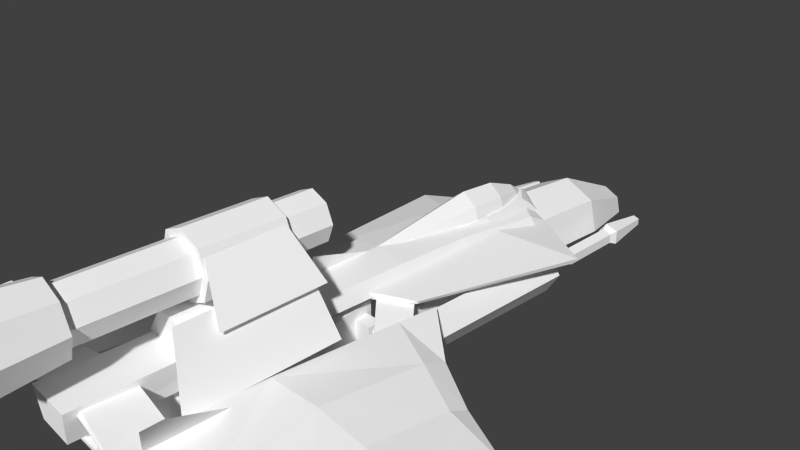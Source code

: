 # Source: red_first.blend  (saved by Blender 2.63.0; exported with 4.5.12 LTS)
import bpy
from mathutils import Matrix  # noqa: F401  (used for matrix-valued properties, if any)

bpy.ops.wm.read_factory_settings(use_empty=True)
scene = bpy.context.scene
scene.name = 'Scene'

# ---- collections
col_collection_1 = bpy.data.collections.new('Collection 1'); scene.collection.children.link(col_collection_1)

# ---- materials (node trees are filled in below, after node groups)
mat_space_one_space_one1_002 = bpy.data.materials.new('space_one:space_one1.002')
mat_space_one_space_one1_002.alpha_threshold = 0.0
mat_space_one_space_one1_002.use_transparent_shadow = False
mat_space_one_space_one1_002.diffuse_color = (1.0, 1.0, 1.0, 1.0)
mat_space_one_space_one1_002.roughness = 0.5
mat_space_one_space_one1_002.line_color = (0.0, 0.0, 0.0, 1.0)

# ---- material node trees

# ---- world
world_world = bpy.data.worlds.new('World'); scene.world = world_world
world_world.color = (0.05088, 0.05088, 0.05088)
world_world.use_sun_shadow = False
world_world.sun_shadow_jitter_overblur = 0.0
world_world.cycles.sampling_method = 'MANUAL'
world_world.cycles.sample_map_resolution = 256

# ---- cameras
cam_camera = bpy.data.cameras.new('Camera')
cam_camera.clip_end = 100.0
cam_camera.lens = 35.0
cam_camera.sensor_width = 32.0
cam_camera.sensor_height = 18.0
cam_camera.ortho_scale = 7.314
cam_camera.dof.focus_distance = 0.0
cam_camera.dof.aperture_fstop = 128.0

# ---- meshes
me_space_one_space_one_002 = bpy.data.meshes.new('space_one:space_one.002')
me_space_one_space_one_002.from_pydata([(0.001482, -3.764, -1.385), (0.001482, -2.056, -1.365), (0.617, -3.763, -1.384), (0.6171, -2.038, -1.365), (1.395, -3.914, -1.071), (0.593, -3.767, -1.313), (1.572, -3.895, -1.095), (0.001482, -3.767, -1.313), (1.421, -3.914, -0.3795), (1.603, -3.88, -0.3386), (1.529, -1.254, -0.5191), (1.519, -1.647, -1.091), (0.6164, -2.079, -1.326), (0.001482, -2.098, -1.327), (1.503, -1.69, -1.057), (1.502, -1.308, -0.5282), (0.593, -3.677, -1.313), (0.001482, -3.677, -1.313), (1.395, -3.824, -1.071), (1.421, -3.824, -0.3795), (-1.6, -3.88, -0.3386), (-1.526, -1.254, -0.5191), (-1.516, -1.647, -1.091), (-1.57, -3.895, -1.095), (-0.6135, -2.079, -1.326), (-0.6141, -2.038, -1.365), (-0.6141, -3.763, -1.384), (-1.392, -3.914, -1.071), (-0.59, -3.767, -1.313), (-1.418, -3.914, -0.3795), (-1.499, -1.308, -0.5282), (-1.5, -1.69, -1.057), (-0.59, -3.677, -1.313), (-1.392, -3.824, -1.071), (-1.418, -3.824, -0.3795), (-0.196, 2.234, 0.162), (0.004566, 1.68, 0.3503), (0.004566, 2.234, 0.3126), (-0.2178, 1.68, 0.1833), (0.2052, 2.234, 0.162), (0.2269, 1.68, 0.1833), (0.2936, 1.68, -0.02847), (0.2653, 2.234, -0.02904), (-0.2561, 2.234, -0.02904), (-0.2844, 1.68, -0.02847), (-0.09764, 2.689, 0.06829), (0.004566, 2.689, 0.1451), (0.1068, 2.689, 0.06829), (0.1374, 2.689, -0.02904), (-0.1283, 2.689, -0.02904), (-0.03065, 2.909, -0.03892), (0.004566, 2.909, -0.01247), (0.03978, 2.909, -0.03892), (0.05034, 2.909, -0.07246), (-0.0412, 2.909, -0.07246), (0.07413, -0.03261, 0.02169), (0.004566, -0.03261, 0.07394), (-0.065, -0.03261, 0.02169), (-0.08585, -0.03261, -0.04456), (0.09498, -0.03261, -0.04456), (0.3981, -0.4155, -0.335), (-0.5849, -3.051, -0.5676), (0.5849, -3.051, -0.5676), (-0.3981, -0.4155, -0.335), (0.3981, -0.4155, -1.131), (0.5849, -3.051, -1.067), (-0.5849, -3.051, -1.067), (-0.3981, -0.4155, -1.131), (-0.32, -1.538, 1.179), (-0.32, -2.649, 1.179), (2e-06, -1.538, 1.311), (2e-06, -2.649, 1.311), (0.32, -1.538, 1.179), (0.32, -2.649, 1.179), (0.4525, -2.649, 0.8589), (0.4525, -1.538, 0.8589), (0.32, -2.649, 0.5389), (0.32, -1.538, 0.5389), (2e-06, -2.649, 0.4063), (2e-06, -1.538, 0.4063), (-0.32, -2.649, 0.5389), (-0.32, -1.538, 0.5389), (-0.4525, -1.538, 0.8589), (-0.4525, -2.649, 0.8589), (2e-06, -2.649, 0.8589), (2e-06, -1.538, 0.8589), (-0.32, -4.102, 1.179), (2e-06, -4.85, 1.385), (2e-06, -4.102, 1.311), (-0.3721, -4.85, 1.231), (0.32, -4.102, 1.179), (0.3721, -4.85, 1.231), (0.5262, -4.85, 0.8589), (0.4525, -4.102, 0.8589), (0.3721, -4.85, 0.4868), (0.32, -4.102, 0.5389), (2e-06, -4.85, 0.3326), (2e-06, -4.102, 0.4063), (-0.3721, -4.85, 0.4868), (-0.32, -4.102, 0.5389), (-0.5262, -4.85, 0.8589), (-0.4525, -4.102, 0.8589), (2e-06, -4.85, 1.337), (-0.3378, -4.85, 1.197), (2e-06, -4.74, 0.8589), (0.3378, -4.85, 1.197), (0.4777, -4.85, 0.8589), (0.3378, -4.85, 0.5211), (2e-06, -4.85, 0.3811), (-0.3378, -4.85, 0.5211), (-0.4777, -4.85, 0.8589), (2e-06, -4.102, 0.8589), (-0.004057, 2.956, 0.000518), (-0.2856, 2.755, -0.1371), (-0.2303, 2.595, 0.00229), (-0.009361, 3.142, -0.1411), (0.24, 2.681, 0.00187), (0.2907, 2.85, -0.1381), (0.3702, 1.906, -0.1236), (0.403, 1.924, -0.2179), (0.3265, 2.951, -0.2538), (-0.01294, 3.241, -0.2567), (-0.3259, 2.856, -0.2534), (-0.3781, 1.924, -0.2179), (-0.3447, 1.906, -0.1235), (-0.2947, 1.814, 0.006425), (-0.1559, 2.419, 0.006341), (-0.2121, 1.913, 0.00879), (-0.001379, 2.762, 0.004682), (0.168, 2.464, 0.006122), (0.3188, 1.814, 0.006429), (0.2337, 1.911, 0.008801), (-0.2951, 1.267, -0.09563), (-0.2697, 1.267, 0.01191), (0.283, 1.267, 0.01191), (0.3084, 1.267, -0.09563), (0.1494, -2.95, 0.3901), (0.5188, -1.335, 0.003374), (0.2531, -1.335, 0.4019), (0.4341, -2.95, 0.002198), (-0.4247, -2.95, 0.002198), (-0.5093, -1.335, 0.003374), (-0.2436, -1.335, 0.4019), (-0.1399, -2.95, 0.3901), (-0.9352, -0.1593, -0.2578), (-0.3848, -0.6109, -0.1007), (-0.9597, -0.1593, -0.209), (-0.3848, -0.6109, -0.2174), (-0.4719, 1.847, -0.2038), (-1.435, 2.338, -0.4591), (-1.457, 2.375, -0.3981), (-0.4719, 1.852, -0.1376), (-0.4351, 2.923, -0.3383), (-0.4196, 2.885, -0.3993), (0.4156, -0.6109, -0.1007), (0.9659, -0.1593, -0.2578), (0.9904, -0.1593, -0.209), (0.4156, -0.6109, -0.2174), (0.5026, 1.847, -0.2038), (1.465, 2.338, -0.4591), (1.488, 2.375, -0.3981), (0.5026, 1.852, -0.1376), (0.4659, 2.923, -0.3383), (0.4504, 2.885, -0.3993), (0.003454, 4.088, -0.1769), (-0.4904, 2.893, -0.3336), (0.003454, 2.885, -0.07814), (-0.4817, 4.088, -0.4097), (0.003454, 2.89, -1.231), (-0.6016, 4.087, -0.9014), (0.003454, 4.085, -1.276), (-0.6118, 2.891, -0.8457), (-0.476, 2.596, -0.1768), (-0.4529, 1.249, -0.02942), (0.003454, 2.596, -0.03589), (0.003454, 1.251, 0.05098), (-0.5613, 0.07419, -0.1949), (-0.4517, 0.07419, 0.01172), (-0.5749, 1.251, -0.2216), (-0.4236, -1.298, 0.01171), (-0.5193, -1.298, -0.1949), (0.4973, 2.893, -0.3336), (0.4886, 4.088, -0.4097), (0.4829, 2.596, -0.1768), (-0.2445, 5.211, -0.7937), (0.003454, 5.211, -0.6749), (-0.3058, 5.21, -1.045), (0.003454, 5.21, -1.237), (0.2514, 5.211, -0.7937), (0.3127, 5.21, -1.045), (0.6085, 4.087, -0.9014), (-0.6092, 2.596, -0.3475), (0.003454, 0.07431, 0.08879), (0.4305, -1.298, 0.01171), (0.4586, 0.07419, 0.01172), (0.003454, -1.298, 0.09085), (0.003454, 4.971, -0.9118), (0.6187, 2.891, -0.8457), (0.6161, 2.596, -0.3475), (-0.01032, 2.596, -0.4628), (0.5818, 1.251, -0.2216), (0.4598, 1.249, -0.02942), (0.001347, 1.252, -0.3356), (0.003454, 0.07419, -0.2845), (0.003454, -1.298, -0.1949), (0.5262, -1.298, -0.1949), (0.5683, 0.07419, -0.1949), (0.004131, 0.1763, 0.002286), (0.004128, -1.13, -0.1268), (0.004128, -0.9688, 0.3336), (-1.09, -0.9353, -0.3263), (-0.5006, -0.303, -0.193), (-0.5058, -0.303, -0.1699), (-1.085, -0.9353, -0.3494), (-1.219, -0.3954, -0.3784), (-0.4985, 0.336, -0.1925), (-1.21, -0.3954, -0.3366), (-0.5038, 0.336, -0.1694), (1.1, -0.997, -0.3465), (0.4599, -0.3646, -0.193), (0.4651, -0.3646, -0.1699), (1.094, -0.997, -0.3695), (1.137, -0.3954, -0.3766), (0.4578, 0.336, -0.1925), (1.128, -0.3954, -0.3348), (0.463, 0.336, -0.1694), (-0.9742, -0.5836, -0.4147), (-1.823, -0.5494, -0.4987), (-1.135, -0.003415, -0.2943), (-1.718, -0.8362, -0.6469), (-0.9124, -2.424, -0.4112), (-1.636, -2.304, -0.7536), (-1.079, -2.411, -0.1344), (-1.105, -0.6055, -0.2519), (-1.793, -0.8651, -0.3632), (-1.744, -2.315, -0.2022), (-1.138, -0.004097, -0.2908), (-1.826, -0.5508, -0.4875), (-2.472, -3.013, -0.4374), (-2.301, -2.239, -0.754), (-1.916, -3.752, -0.3211), (-2.377, -1.099, -0.7288), (-2.471, -0.8777, -0.6199), (-2.474, -0.8791, -0.6095), (-2.435, -1.117, -0.5157), (-2.357, -2.232, -0.3835), (-2.472, -3.011, -0.43), (-1.917, -3.75, -0.3135), (-3.161, -2.156, -0.5386), (-3.285, -1.239, -0.6112), (-3.285, -1.239, -0.6074), (-3.161, -2.156, -0.5322), (-0.9166, -4.427, -0.2572), (-1.55, -4.746, -0.2415), (-1.1, -4.413, -0.06521), (-1.551, -4.745, -0.2373), (-0.973, -5.211, -0.2669), (-0.97, -5.211, -0.2699), (0.9742, -0.5836, -0.4147), (1.135, -0.003415, -0.2943), (1.823, -0.5494, -0.4987), (1.718, -0.8362, -0.6469), (1.636, -2.304, -0.7536), (0.9124, -2.424, -0.4112), (1.105, -0.6055, -0.2519), (1.079, -2.411, -0.1344), (1.793, -0.8651, -0.3632), (1.744, -2.315, -0.2022), (1.826, -0.5508, -0.4875), (1.138, -0.004097, -0.2908), (2.472, -3.013, -0.4374), (1.916, -3.752, -0.3211), (2.301, -2.239, -0.754), (2.377, -1.099, -0.7288), (2.471, -0.8777, -0.6199), (2.474, -0.8791, -0.6095), (2.435, -1.117, -0.5157), (2.357, -2.232, -0.3835), (1.917, -3.75, -0.3135), (2.472, -3.011, -0.43), (3.161, -2.156, -0.5386), (3.285, -1.239, -0.6112), (3.285, -1.239, -0.6074), (3.161, -2.156, -0.5322), (0.9166, -4.427, -0.2572), (1.55, -4.746, -0.2415), (1.1, -4.413, -0.06521), (1.551, -4.745, -0.2373), (0.973, -5.211, -0.2669), (0.97, -5.211, -0.2699), (-0.9829, -1.507, -0.4009), (-1.009, -1.541, -0.8163), (-1.009, -1.507, -0.4009), (-0.9829, -1.541, -0.8163), (-1.009, -2.338, -0.4226), (-1.009, -2.338, -0.8477), (0.9867, -1.502, -0.3925), (1.013, -1.536, -0.8163), (1.013, -1.502, -0.3925), (0.9867, -1.536, -0.8163), (1.013, -2.333, -0.4141), (1.013, -2.333, -0.7917), (1.52, -1.554, -0.8371), (-1.511, -1.508, -0.8313), (-1.539, -2.289, -0.8611), (1.539, -2.287, -0.8225), (-1.511, -1.506, -0.8098), (1.52, -1.55, -0.8188), (1.52, -1.552, -0.8156), (-1.539, -2.287, -0.8395), (1.539, -2.285, -0.8009), (-0.6643, -0.696, -0.4974), (-0.3362, -0.696, -1.024), (-0.3362, -0.696, -0.4974), (-0.6643, -0.696, -1.024), (-0.6643, -0.4898, -1.024), (-0.3362, -0.4898, -1.024), (-0.6643, -0.4898, -0.4974), (-0.3362, -0.4898, -0.4974), (-0.8526, -0.5246, -0.8912), (-0.5189, -0.5824, -0.9347), (-0.8621, -0.535, -0.9347), (-0.5189, -0.5683, -0.8912), (-0.9206, -0.4174, -0.9347), (-0.9066, -0.4161, -0.8912), (-0.9206, 0.2411, -0.9347), (-0.9066, 0.2398, -0.8912), (-0.5189, -0.5966, -0.9134), (-0.8716, -0.5454, -0.9134), (-0.9347, -0.4187, -0.9134), (-0.9347, 0.2424, -0.9134), (-0.8377, -0.5832, -0.5703), (-0.504, -0.6411, -0.6137), (-0.8472, -0.5937, -0.6137), (-0.504, -0.627, -0.5703), (-0.9057, -0.4761, -0.6137), (-0.8916, -0.4748, -0.5703), (-0.9057, 0.1825, -0.6137), (-0.8916, 0.1812, -0.5703), (-0.504, -0.6552, -0.5924), (-0.8567, -0.6041, -0.5924), (-0.9198, -0.4774, -0.5924), (-0.9198, 0.1838, -0.5924), (0.6713, -0.696, -0.4974), (0.3432, -0.696, -0.4974), (0.3432, -0.696, -1.024), (0.6713, -0.696, -1.024), (0.6713, -0.4898, -1.024), (0.3432, -0.4898, -1.024), (0.6713, -0.4898, -0.4974), (0.3432, -0.4898, -0.4974), (0.8596, -0.5246, -0.8912), (0.5259, -0.5824, -0.9347), (0.5259, -0.5683, -0.8912), (0.8691, -0.535, -0.9347), (0.9136, -0.4161, -0.8912), (0.9276, -0.4174, -0.9347), (0.9136, 0.2398, -0.8912), (0.9276, 0.2411, -0.9347), (0.5259, -0.5966, -0.9134), (0.8786, -0.5454, -0.9134), (0.9417, -0.4187, -0.9134), (0.9417, 0.2424, -0.9134), (0.8447, -0.5832, -0.5703), (0.511, -0.6411, -0.6137), (0.511, -0.627, -0.5703), (0.8542, -0.5937, -0.6137), (0.8986, -0.4748, -0.5703), (0.9127, -0.4761, -0.6137), (0.8986, 0.1812, -0.5703), (0.9127, 0.1825, -0.6137), (0.511, -0.6552, -0.5924), (0.8637, -0.6041, -0.5924), (0.9268, -0.4774, -0.5924), (0.9268, 0.1838, -0.5924), (-1.178, -3.94, -0.174), (-1.667, -4.141, 0.4919), (-1.667, -3.902, 0.4975), (-1.178, -2.934, -0.1742), (1.667, -4.141, 0.4919), (1.178, -3.94, -0.174), (1.667, -3.902, 0.4975), (1.178, -2.934, -0.1742), (1.068, -3.281, -0.5683), (0.6916, -3.78, -0.5707), (1.077, -3.78, -0.5704), (0.6995, -3.281, -0.5686), (1.294, -3.78, -0.7071), (1.303, -3.281, -1.046), (1.303, -3.281, -0.7068), (1.294, -3.78, -1.046), (1.077, -3.78, -1.189), (1.068, -3.281, -1.191), (0.479, -3.78, -1.046), (0.6995, -3.281, -1.191), (0.6916, -3.78, -1.189), (0.4703, -3.281, -1.046), (0.4707, -3.281, -0.7068), (0.4793, -3.78, -0.7071), (-0.6984, -3.281, -0.5683), (-1.075, -3.78, -0.5707), (-0.6897, -3.78, -0.5704), (-1.067, -3.281, -0.5686), (-0.4726, -3.78, -0.7071), (-0.4636, -3.281, -1.046), (-0.464, -3.281, -0.7068), (-0.4723, -3.78, -1.046), (-0.6898, -3.78, -1.189), (-0.6984, -3.281, -1.191), (-1.288, -3.78, -1.046), (-1.067, -3.281, -1.191), (-1.075, -3.78, -1.189), (-1.296, -3.281, -1.046), (-1.296, -3.281, -0.7068), (-1.287, -3.78, -0.7071), (-0.9063, 3.911, -0.6034), (-0.9392, 4.619, -0.6913), (-1.031, 4.618, -0.7208), (-1.102, 3.911, -0.6664), (-0.786, 3.911, -0.7702), (-0.8829, 4.62, -0.7694), (-0.9397, 4.619, -0.8472), (-0.9074, 3.911, -0.9361), (-1.031, 4.618, -0.8171), (-1.103, 3.911, -0.872), (-0.9648, 4.466, -0.7692), (-1.057, 3.816, -0.8392), (-0.9245, 3.816, -0.8829), (-0.842, 3.816, -0.77), (-0.9238, 3.816, -0.6566), (-1.057, 3.816, -0.6994), (-1.06, 2.146, -0.8412), (-0.9235, 2.146, -0.8861), (-0.8386, 2.146, -0.77), (-0.9228, 2.146, -0.6534), (-1.06, 2.146, -0.6974), (0.9462, 4.619, -0.6913), (0.9133, 3.911, -0.6034), (1.038, 4.618, -0.7208), (1.109, 3.911, -0.6664), (0.793, 3.911, -0.7702), (0.8899, 4.62, -0.7694), (0.9467, 4.619, -0.8472), (0.9144, 3.911, -0.9361), (1.038, 4.618, -0.8171), (1.11, 3.911, -0.872), (0.9718, 4.466, -0.7692), (1.064, 3.816, -0.8392), (0.9315, 3.816, -0.8829), (0.849, 3.816, -0.77), (0.9308, 3.816, -0.6566), (1.064, 3.816, -0.6994), (1.067, 2.146, -0.8412), (0.9305, 2.146, -0.8861), (0.8456, 2.146, -0.77), (0.9298, 2.146, -0.6534), (1.067, 2.146, -0.6974), (-0.8788, -1.445, 0.534), (-0.3608, -2.613, 1.082), (-0.3436, -1.561, 1.098), (-0.8907, -2.839, 0.5213), (-1.074, -1.445, -0.1111), (-0.6935, -3.236, 0.6857), (-0.6831, -1.561, 0.7072), (-1.081, -3.462, -0.127), (0.3677, -2.613, 1.082), (0.8857, -1.445, 0.534), (0.3505, -1.561, 1.098), (0.8976, -2.839, 0.5213), (0.7004, -3.236, 0.6857), (1.081, -1.445, -0.1111), (0.69, -1.561, 0.7072), (1.087, -3.462, -0.127), (-0.2533, -0.9104, 1.108), (-0.2533, -4.152, 1.108), (-0.004021, -0.9104, 1.211), (-0.004021, -4.152, 1.211), (0.2452, -4.152, 1.108), (0.2452, -0.9104, 1.108), (0.3485, -4.152, 0.8589), (0.3485, -0.9104, 0.8589), (0.2452, -4.152, 0.6096), (0.2452, -0.9104, 0.6096), (-0.004021, -0.9104, 0.5064), (-0.004021, -4.152, 0.5064), (-0.2533, -4.152, 0.6096), (-0.2533, -0.9104, 0.6096), (-0.3565, -4.152, 0.8589), (-0.3565, -0.9104, 0.8589), (-0.004021, -1.064, 0.8589), (-0.226, -0.9104, 1.081), (-0.004021, -0.9104, 1.173), (0.218, -0.9104, 1.081), (0.3099, -0.9104, 0.8589), (0.218, -0.9104, 0.6369), (-0.004021, -0.9104, 0.5449), (-0.226, -0.9104, 0.6369), (-0.318, -0.9104, 0.8589), (-0.3163, -1.214, -0.4174), (-0.2962, -4.3, -0.4162), (-0.3673, -1.214, 0.01082), (-0.3696, -4.312, -0.001733), (-1.171, -4.209, -0.219), (-0.2963, -4.16, -0.1036), (-0.2976, -4.118, -0.03932), (-1.165, -4.199, -0.2707), (-1.167, -3.536, -0.2408), (-0.296, -3.487, -0.0755), (-0.2963, -3.469, -0.1286), (-1.163, -3.518, -0.2908), (0.2573, -4.3, -0.4162), (0.2774, -1.214, -0.4174), (0.3284, -1.214, 0.01082), (0.3308, -4.312, -0.001733), (1.132, -4.209, -0.219), (0.2326, -4.16, -0.1036), (1.126, -4.199, -0.2707), (0.2358, -4.118, -0.03932), (1.128, -3.536, -0.2408), (0.2319, -3.487, -0.0755), (0.2325, -3.469, -0.1286), (1.124, -3.518, -0.2908), (-0.009136, 3.101, -0.3104), (0.3949, 1.128, -0.7145), (0.3949, 3.101, -0.7145), (-0.009136, 1.128, -0.3104), (-0.009136, 3.101, -1.119), (-0.009136, 1.128, -1.119), (-0.4132, 1.128, -0.7145), (-0.4132, 3.101, -0.7145), (-0.7085, 0.03073, -0.9074), (-0.7085, 2.354, -0.5562), (-0.7085, -0.2215, -0.5152), (-0.7085, 2.354, -0.9573), (-1.035, 0.1087, -1.029), (-1.035, 2.354, -1.081), (-1.236, -0.0954, -0.7113), (-1.236, 2.354, -0.7568), (-1.035, -0.2995, -0.394), (-1.035, 2.354, -0.4323), (-0.9444, 2.446, -0.7568), (0.704, 2.354, -0.5562), (0.704, 0.03073, -0.9074), (0.704, -0.2215, -0.5152), (0.704, 2.354, -0.9573), (1.03, 0.1087, -1.029), (1.03, 2.354, -1.081), (1.231, 2.354, -0.7568), (1.231, -0.0954, -0.7113), (1.03, 2.354, -0.4323), (1.03, -0.2995, -0.394), (0.9399, 2.446, -0.7568)], [], [(0, 1, 2), (2, 1, 3), (2, 4, 5), (2, 6, 4), (0, 5, 7), (5, 0, 2), (8, 6, 9), (6, 8, 4), (10, 9, 11), (11, 9, 6), (1, 12, 3), (12, 1, 13), (14, 15, 11), (10, 11, 15), (2, 3, 6), (6, 3, 11), (11, 12, 14), (12, 11, 3), (16, 7, 5), (7, 16, 17), (5, 18, 16), (18, 5, 4), (19, 18, 8), (8, 18, 4), (20, 21, 22), (20, 22, 23), (24, 1, 25), (1, 24, 13), (23, 26, 27), (28, 27, 26), (1, 0, 26), (1, 26, 25), (28, 0, 7), (0, 28, 26), (29, 23, 27), (23, 29, 20), (30, 22, 21), (22, 30, 31), (23, 25, 26), (23, 22, 25), (25, 22, 24), (24, 22, 31), (32, 7, 17), (7, 32, 28), (33, 28, 32), (28, 33, 27), (29, 33, 34), (33, 29, 27), (35, 36, 37), (36, 35, 38), (37, 36, 39), (39, 36, 40), (39, 40, 41), (39, 41, 42), (43, 44, 35), (38, 35, 44), (45, 37, 46), (37, 45, 35), (37, 47, 46), (47, 37, 39), (47, 39, 42), (47, 42, 48), (45, 43, 35), (43, 45, 49), (50, 46, 51), (46, 50, 45), (46, 52, 51), (52, 46, 47), (52, 47, 48), (52, 48, 53), (50, 49, 45), (49, 50, 54), (36, 55, 40), (55, 36, 56), (36, 57, 56), (57, 36, 38), (57, 38, 44), (57, 44, 58), (55, 41, 40), (41, 55, 59), (60, 61, 62), (61, 60, 63), (62, 64, 60), (64, 62, 65), (66, 64, 65), (64, 66, 67), (61, 63, 67), (61, 67, 66), (62, 61, 66), (62, 66, 65), (63, 64, 67), (64, 63, 60), (68, 69, 70), (70, 69, 71), (70, 71, 72), (72, 71, 73), (74, 75, 73), (72, 73, 75), (76, 75, 74), (75, 76, 77), (78, 77, 76), (77, 78, 79), (80, 81, 78), (78, 81, 79), (82, 80, 83), (80, 82, 81), (69, 82, 83), (82, 69, 68), (71, 69, 84), (73, 71, 84), (74, 73, 84), (76, 74, 84), (78, 76, 84), (80, 78, 84), (83, 80, 84), (69, 83, 84), (68, 70, 85), (70, 72, 85), (72, 75, 85), (75, 77, 85), (77, 79, 85), (79, 81, 85), (81, 82, 85), (82, 68, 85), (86, 87, 88), (87, 86, 89), (88, 87, 90), (90, 87, 91), (92, 90, 91), (90, 92, 93), (94, 95, 92), (93, 92, 95), (96, 95, 94), (95, 96, 97), (98, 99, 96), (96, 99, 97), (100, 99, 98), (99, 100, 101), (86, 100, 89), (100, 86, 101), (102, 103, 104), (105, 102, 104), (106, 105, 104), (107, 106, 104), (108, 107, 104), (109, 108, 104), (110, 109, 104), (103, 110, 104), (86, 88, 111), (88, 90, 111), (90, 93, 111), (93, 95, 111), (95, 97, 111), (97, 99, 111), (99, 101, 111), (101, 86, 111), (103, 87, 89), (87, 103, 102), (102, 105, 91), (91, 87, 102), (91, 106, 92), (106, 91, 105), (106, 94, 92), (94, 106, 107), (108, 94, 107), (94, 108, 96), (98, 108, 109), (108, 98, 96), (100, 98, 109), (100, 109, 110), (89, 100, 110), (89, 110, 103), (112, 113, 114), (113, 112, 115), (112, 116, 117), (117, 115, 112), (117, 118, 119), (119, 120, 117), (120, 121, 117), (115, 117, 121), (121, 122, 115), (113, 115, 122), (113, 123, 124), (123, 113, 122), (114, 125, 126), (126, 125, 127), (114, 128, 112), (128, 114, 126), (129, 116, 128), (116, 112, 128), (129, 130, 116), (130, 129, 131), (124, 132, 125), (133, 125, 132), (114, 124, 125), (124, 114, 113), (116, 130, 118), (118, 117, 116), (130, 134, 135), (130, 135, 118), (136, 137, 138), (137, 136, 139), (140, 137, 139), (137, 140, 141), (136, 138, 142), (142, 143, 136), (143, 142, 141), (143, 141, 140), (142, 138, 137), (142, 137, 141), (143, 140, 136), (136, 140, 139), (144, 145, 146), (145, 144, 147), (148, 147, 144), (144, 149, 148), (149, 146, 150), (146, 149, 144), (151, 146, 145), (146, 151, 150), (152, 149, 150), (149, 152, 153), (152, 150, 151), (153, 148, 149), (154, 155, 156), (155, 154, 157), (157, 158, 155), (159, 155, 158), (155, 159, 156), (160, 156, 159), (161, 156, 160), (156, 161, 154), (162, 160, 159), (159, 163, 162), (162, 161, 160), (163, 159, 158), (164, 165, 166), (165, 164, 167), (168, 169, 170), (169, 168, 171), (167, 171, 165), (171, 167, 169), (172, 173, 174), (174, 173, 175), (173, 176, 177), (176, 173, 178), (179, 177, 176), (179, 176, 180), (164, 181, 182), (181, 164, 166), (166, 183, 181), (183, 166, 174), (184, 164, 185), (164, 184, 167), (170, 186, 187), (186, 170, 169), (184, 169, 167), (169, 184, 186), (164, 188, 185), (188, 164, 182), (189, 190, 170), (170, 187, 189), (188, 182, 190), (188, 190, 189), (165, 191, 172), (191, 165, 171), (166, 172, 174), (172, 166, 165), (192, 193, 194), (193, 192, 195), (196, 184, 185), (196, 187, 186), (196, 186, 184), (196, 185, 188), (196, 189, 187), (196, 188, 189), (168, 190, 197), (190, 168, 170), (182, 197, 190), (197, 182, 181), (197, 181, 198), (181, 183, 198), (168, 199, 171), (199, 191, 171), (199, 197, 198), (199, 168, 197), (200, 183, 201), (183, 200, 198), (172, 178, 173), (178, 172, 191), (199, 202, 178), (178, 191, 199), (202, 199, 200), (200, 199, 198), (180, 203, 204), (203, 180, 176), (204, 203, 205), (205, 203, 206), (205, 206, 193), (194, 193, 206), (176, 202, 203), (202, 176, 178), (206, 201, 194), (201, 206, 200), (203, 202, 206), (206, 202, 200), (173, 192, 175), (192, 173, 177), (201, 183, 174), (174, 175, 201), (192, 179, 195), (179, 192, 177), (201, 192, 194), (192, 201, 175), (207, 208, 209), (210, 211, 212), (211, 210, 213), (211, 214, 215), (214, 211, 213), (212, 216, 210), (216, 212, 217), (215, 214, 216), (216, 217, 215), (218, 219, 220), (219, 218, 221), (222, 219, 221), (219, 222, 223), (224, 220, 225), (220, 224, 218), (223, 222, 224), (224, 225, 223), (226, 227, 228), (227, 226, 229), (229, 230, 231), (230, 229, 226), (232, 233, 234), (234, 235, 232), (233, 236, 237), (233, 237, 234), (231, 238, 239), (238, 231, 240), (231, 241, 229), (241, 231, 239), (229, 242, 227), (242, 229, 241), (243, 234, 237), (234, 243, 244), (244, 235, 234), (235, 244, 245), (235, 246, 247), (246, 235, 245), (239, 238, 248), (248, 241, 239), (241, 248, 249), (249, 242, 241), (243, 250, 244), (244, 251, 245), (251, 244, 250), (251, 246, 245), (252, 240, 230), (240, 252, 253), (230, 240, 231), (254, 247, 255), (247, 232, 235), (232, 247, 254), (254, 255, 256), (256, 252, 254), (257, 252, 256), (254, 230, 232), (230, 254, 252), (233, 232, 230), (233, 230, 226), (236, 233, 226), (236, 226, 228), (257, 253, 252), (248, 246, 251), (246, 248, 238), (250, 248, 251), (249, 248, 250), (243, 249, 250), (249, 243, 242), (237, 242, 243), (242, 237, 227), (236, 227, 237), (227, 236, 228), (240, 255, 247), (255, 240, 253), (238, 247, 246), (247, 238, 240), (253, 256, 255), (256, 253, 257), (258, 259, 260), (258, 260, 261), (261, 262, 263), (263, 258, 261), (264, 265, 266), (266, 265, 267), (268, 269, 264), (268, 264, 266), (262, 270, 271), (270, 262, 272), (262, 273, 272), (273, 262, 261), (260, 274, 261), (261, 274, 273), (275, 266, 276), (266, 275, 268), (276, 267, 277), (267, 276, 266), (267, 278, 279), (267, 279, 277), (272, 280, 270), (280, 272, 273), (280, 273, 281), (281, 273, 274), (275, 276, 282), (276, 283, 282), (283, 276, 277), (283, 277, 279), (284, 271, 285), (271, 284, 263), (271, 263, 262), (265, 278, 267), (278, 286, 287), (278, 265, 286), (286, 288, 287), (288, 286, 284), (288, 284, 289), (263, 286, 265), (286, 263, 284), (258, 263, 264), (265, 264, 263), (269, 258, 264), (258, 269, 259), (289, 284, 285), (280, 279, 270), (279, 280, 283), (282, 283, 280), (282, 280, 281), (275, 282, 281), (281, 274, 275), (268, 275, 274), (274, 260, 268), (269, 268, 260), (260, 259, 269), (271, 287, 285), (287, 271, 278), (278, 270, 279), (270, 278, 271), (288, 285, 287), (285, 288, 289), (290, 291, 292), (291, 290, 293), (294, 291, 295), (291, 294, 292), (296, 297, 298), (297, 296, 299), (300, 297, 301), (297, 300, 298), (302, 303, 304), (302, 304, 305), (306, 307, 308), (307, 303, 302), (307, 306, 303), (309, 308, 310), (308, 309, 306), (311, 312, 313), (312, 311, 314), (314, 315, 312), (312, 315, 316), (317, 318, 315), (318, 316, 315), (311, 318, 317), (318, 311, 313), (311, 315, 314), (315, 311, 317), (319, 320, 321), (320, 319, 322), (319, 323, 324), (323, 319, 321), (324, 325, 326), (325, 324, 323), (321, 327, 328), (327, 321, 320), (323, 321, 329), (328, 329, 321), (325, 323, 330), (329, 330, 323), (328, 327, 319), (322, 319, 327), (329, 319, 324), (319, 329, 328), (330, 324, 326), (324, 330, 329), (331, 332, 333), (332, 331, 334), (331, 335, 336), (335, 331, 333), (336, 337, 338), (337, 336, 335), (333, 339, 340), (339, 333, 332), (335, 333, 341), (340, 341, 333), (337, 335, 342), (341, 342, 335), (340, 339, 331), (334, 331, 339), (341, 340, 336), (336, 340, 331), (342, 336, 338), (336, 342, 341), (343, 344, 345), (343, 345, 346), (346, 345, 347), (345, 348, 347), (349, 347, 350), (350, 347, 348), (349, 350, 343), (350, 344, 343), (343, 347, 349), (347, 343, 346), (351, 352, 353), (352, 351, 354), (351, 355, 356), (356, 354, 351), (355, 357, 358), (355, 358, 356), (359, 354, 360), (354, 359, 352), (361, 360, 354), (361, 354, 356), (356, 362, 361), (362, 356, 358), (359, 351, 353), (351, 359, 360), (361, 351, 360), (351, 361, 355), (362, 355, 361), (355, 362, 357), (363, 364, 365), (364, 363, 366), (363, 367, 368), (368, 366, 363), (367, 369, 370), (367, 370, 368), (371, 366, 372), (366, 371, 364), (373, 372, 366), (373, 366, 368), (374, 373, 368), (374, 368, 370), (371, 363, 365), (363, 371, 372), (373, 363, 372), (363, 373, 367), (374, 367, 373), (367, 374, 369), (375, 376, 377), (377, 378, 375), (379, 380, 381), (381, 380, 382), (383, 384, 385), (384, 383, 386), (387, 388, 389), (388, 387, 390), (391, 392, 390), (390, 392, 388), (393, 394, 395), (394, 393, 396), (385, 390, 387), (385, 391, 390), (397, 396, 398), (398, 396, 393), (383, 385, 389), (389, 385, 387), (384, 393, 395), (393, 384, 398), (397, 398, 386), (386, 398, 384), (391, 395, 392), (395, 394, 392), (384, 391, 385), (391, 384, 395), (399, 400, 401), (400, 399, 402), (403, 404, 405), (404, 403, 406), (407, 408, 406), (406, 408, 404), (409, 410, 411), (410, 409, 412), (401, 406, 403), (401, 407, 406), (413, 412, 414), (414, 412, 409), (399, 401, 405), (405, 401, 403), (400, 409, 411), (409, 400, 414), (413, 414, 402), (402, 414, 400), (407, 411, 408), (411, 410, 408), (401, 400, 411), (401, 411, 407), (415, 416, 417), (417, 418, 415), (416, 415, 419), (416, 419, 420), (419, 421, 420), (421, 419, 422), (422, 423, 421), (423, 422, 424), (417, 424, 418), (424, 417, 423), (425, 417, 416), (425, 416, 420), (425, 420, 421), (425, 421, 423), (425, 423, 417), (426, 422, 427), (422, 426, 424), (419, 427, 422), (427, 419, 428), (429, 419, 415), (419, 429, 428), (430, 415, 418), (415, 430, 429), (430, 424, 426), (424, 430, 418), (431, 426, 432), (432, 426, 427), (432, 427, 433), (428, 433, 427), (433, 429, 434), (429, 433, 428), (430, 434, 429), (434, 430, 435), (430, 431, 435), (431, 430, 426), (436, 437, 438), (438, 437, 439), (436, 440, 437), (440, 436, 441), (440, 442, 443), (442, 440, 441), (443, 444, 445), (444, 443, 442), (438, 445, 444), (445, 438, 439), (446, 436, 438), (446, 441, 436), (446, 442, 441), (446, 444, 442), (446, 438, 444), (443, 447, 448), (447, 443, 445), (440, 448, 449), (448, 440, 443), (450, 437, 440), (450, 440, 449), (439, 437, 451), (437, 450, 451), (451, 445, 439), (445, 451, 447), (447, 452, 453), (453, 448, 447), (454, 449, 448), (454, 448, 453), (450, 454, 455), (454, 450, 449), (451, 455, 456), (455, 451, 450), (451, 456, 452), (451, 452, 447), (457, 458, 459), (458, 457, 460), (461, 462, 463), (462, 461, 464), (465, 466, 467), (466, 465, 468), (469, 470, 471), (470, 469, 472), (473, 474, 475), (475, 474, 476), (475, 477, 478), (477, 475, 476), (479, 480, 477), (478, 477, 480), (481, 482, 479), (480, 479, 482), (483, 481, 484), (481, 483, 482), (485, 486, 484), (484, 486, 483), (487, 486, 485), (486, 487, 488), (474, 488, 487), (488, 474, 473), (489, 490, 491), (489, 491, 492), (489, 492, 493), (489, 493, 494), (489, 494, 495), (489, 495, 496), (489, 496, 497), (490, 489, 497), (490, 475, 491), (475, 490, 473), (478, 491, 475), (491, 478, 492), (478, 480, 493), (478, 493, 492), (482, 493, 480), (493, 482, 494), (494, 483, 495), (483, 494, 482), (496, 495, 483), (483, 486, 496), (497, 486, 488), (486, 497, 496), (473, 497, 488), (497, 473, 490), (498, 499, 500), (501, 500, 499), (502, 503, 504), (503, 502, 505), (506, 504, 507), (504, 506, 502), (508, 506, 507), (506, 508, 509), (505, 509, 503), (503, 509, 508), (499, 498, 510), (510, 498, 511), (510, 512, 513), (512, 510, 511), (514, 515, 516), (515, 514, 517), (518, 519, 517), (518, 517, 514), (518, 520, 519), (520, 518, 521), (516, 515, 521), (515, 520, 521), (501, 510, 513), (510, 501, 499), (500, 501, 512), (512, 501, 513), (522, 523, 524), (523, 522, 525), (523, 526, 524), (526, 523, 527), (526, 528, 529), (528, 526, 527), (529, 528, 522), (522, 528, 525), (523, 525, 528), (527, 523, 528), (530, 531, 532), (531, 530, 533), (534, 533, 530), (533, 534, 535), (536, 537, 534), (534, 537, 535), (538, 539, 536), (536, 539, 537), (530, 532, 538), (534, 530, 538), (536, 534, 538), (539, 531, 540), (531, 533, 540), (533, 535, 540), (535, 537, 540), (537, 539, 540), (541, 542, 543), (542, 541, 544), (545, 544, 546), (544, 545, 542), (547, 548, 545), (547, 545, 546), (549, 550, 548), (549, 548, 547), (542, 550, 543), (545, 550, 542), (548, 550, 545), (549, 551, 541), (541, 551, 544), (544, 551, 546), (546, 551, 547), (547, 551, 549)])
_uv = me_space_one_space_one_002.uv_layers.new(name='UVMap')
_uv.uv.foreach_set('vector', [0.2044, 0.03582, 0.2044, 0.1824, 0.15, 0.03627, 0.15, 0.03627, 0.2044, 0.1824, 0.1501, 0.184, 0.15, 0.03627, 0.07709, 0.02198, 0.1514, 0.02968, 0.15, 0.03627, 0.06722, 0.02998, 0.07709, 0.02198, 0.2044, 0.03582, 0.1514, 0.02968, 0.2044, 0.02955, 0.1514, 0.02968, 0.2044, 0.03582, 0.15, 0.03627, 0.01359, 0.01125, 0.06722, 0.02998, 0.005447, 0.02791, 0.06722, 0.02998, 0.01359, 0.01125, 0.07709, 0.02198, 0.02107, 0.2544, 0.005447, 0.02791, 0.07057, 0.2184, 0.07057, 0.2184, 0.005447, 0.02791, 0.06722, 0.02998, 0.2044, 0.1824, 0.1516, 0.187, 0.1501, 0.184, 0.1516, 0.187, 0.2044, 0.1824, 0.2044, 0.186, 0.07373, 0.2212, 0.02587, 0.2552, 0.07057, 0.2184, 0.02107, 0.2544, 0.07057, 0.2184, 0.02587, 0.2552, 0.15, 0.03627, 0.1501, 0.184, 0.06722, 0.02998, 0.06722, 0.02998, 0.1501, 0.184, 0.07057, 0.2184, 0.07057, 0.2184, 0.1516, 0.187, 0.07373, 0.2212, 0.1516, 0.187, 0.07057, 0.2184, 0.1501, 0.184, 0.1527, 0.02186, 0.2044, 0.02955, 0.1514, 0.02968, 0.2044, 0.02955, 0.1527, 0.02186, 0.2044, 0.02168, 0.1514, 0.02968, 0.07888, 0.01421, 0.1527, 0.02186, 0.07888, 0.01421, 0.1514, 0.02968, 0.07709, 0.02198, 0.01619, 0.003623, 0.07888, 0.01421, 0.01359, 0.01125, 0.01359, 0.01125, 0.07888, 0.01421, 0.07709, 0.02198, 0.4033, 0.02791, 0.3877, 0.2544, 0.3382, 0.2184, 0.4033, 0.02791, 0.3382, 0.2184, 0.3416, 0.02998, 0.2572, 0.187, 0.2044, 0.1824, 0.2587, 0.184, 0.2044, 0.1824, 0.2572, 0.187, 0.2044, 0.186, 0.3416, 0.02998, 0.2588, 0.03627, 0.3317, 0.02198, 0.2574, 0.02968, 0.3317, 0.02198, 0.2588, 0.03627, 0.2044, 0.1824, 0.2044, 0.03582, 0.2588, 0.03627, 0.2044, 0.1824, 0.2588, 0.03627, 0.2587, 0.184, 0.2574, 0.02968, 0.2044, 0.03582, 0.2044, 0.02955, 0.2044, 0.03582, 0.2574, 0.02968, 0.2588, 0.03627, 0.3952, 0.01125, 0.3416, 0.02998, 0.3317, 0.02198, 0.3416, 0.02998, 0.3952, 0.01125, 0.4033, 0.02791, 0.3829, 0.2552, 0.3382, 0.2184, 0.3877, 0.2544, 0.3382, 0.2184, 0.3829, 0.2552, 0.3351, 0.2212, 0.3416, 0.02998, 0.2587, 0.184, 0.2588, 0.03627, 0.3416, 0.02998, 0.3382, 0.2184, 0.2587, 0.184, 0.2587, 0.184, 0.3382, 0.2184, 0.2572, 0.187, 0.2572, 0.187, 0.3382, 0.2184, 0.3351, 0.2212, 0.2561, 0.02186, 0.2044, 0.02955, 0.2044, 0.02168, 0.2044, 0.02955, 0.2561, 0.02186, 0.2574, 0.02968, 0.3299, 0.01421, 0.2574, 0.02968, 0.2561, 0.02186, 0.2574, 0.02968, 0.3299, 0.01421, 0.3317, 0.02198, 0.3952, 0.01125, 0.3299, 0.01421, 0.3926, 0.003622, 0.3299, 0.01421, 0.3952, 0.01125, 0.3317, 0.02198, 0.5221, 0.78, 0.5397, 0.7417, 0.5399, 0.7782, 0.5397, 0.7417, 0.5221, 0.78, 0.5207, 0.7407, 0.5399, 0.7782, 0.5397, 0.7417, 0.5577, 0.7798, 0.5577, 0.7798, 0.5397, 0.7417, 0.5587, 0.7405, 0.5577, 0.7798, 0.5587, 0.7405, 0.5742, 0.7387, 0.5577, 0.7798, 0.5742, 0.7387, 0.573, 0.7821, 0.5068, 0.7824, 0.5051, 0.739, 0.5221, 0.78, 0.5207, 0.7407, 0.5221, 0.78, 0.5051, 0.739, 0.5293, 0.8166, 0.5399, 0.7782, 0.5401, 0.8138, 0.5399, 0.7782, 0.5293, 0.8166, 0.5221, 0.78, 0.5399, 0.7782, 0.5509, 0.8165, 0.5401, 0.8138, 0.5509, 0.8165, 0.5399, 0.7782, 0.5577, 0.7798, 0.5509, 0.8165, 0.5577, 0.7798, 0.573, 0.7821, 0.5509, 0.8165, 0.573, 0.7821, 0.5594, 0.8204, 0.5293, 0.8166, 0.5068, 0.7824, 0.5221, 0.78, 0.5068, 0.7824, 0.5293, 0.8166, 0.5208, 0.8206, 0.536, 0.8395, 0.5401, 0.8138, 0.5402, 0.8381, 0.5401, 0.8138, 0.536, 0.8395, 0.5293, 0.8166, 0.5401, 0.8138, 0.5444, 0.8394, 0.5402, 0.8381, 0.5444, 0.8394, 0.5401, 0.8138, 0.5509, 0.8165, 0.5444, 0.8394, 0.5509, 0.8165, 0.5594, 0.8204, 0.5444, 0.8394, 0.5594, 0.8204, 0.5473, 0.8414, 0.536, 0.8395, 0.5208, 0.8206, 0.5293, 0.8166, 0.5208, 0.8206, 0.536, 0.8395, 0.5331, 0.8414, 0.5397, 0.7417, 0.5452, 0.6207, 0.5587, 0.7405, 0.5452, 0.6207, 0.5397, 0.7417, 0.5391, 0.6213, 0.5397, 0.7417, 0.533, 0.6208, 0.5391, 0.6213, 0.533, 0.6208, 0.5397, 0.7417, 0.5207, 0.7407, 0.533, 0.6208, 0.5207, 0.7407, 0.5051, 0.739, 0.533, 0.6208, 0.5051, 0.739, 0.5282, 0.62, 0.5452, 0.6207, 0.5742, 0.7387, 0.5587, 0.7405, 0.5742, 0.7387, 0.5452, 0.6207, 0.55, 0.6199, 0.6435, 0.2477, 0.7137, 0.436, 0.6301, 0.436, 0.7137, 0.436, 0.6435, 0.2477, 0.7003, 0.2477, 0.5945, 0.004371, 0.6434, 0.1907, 0.5866, 0.1932, 0.6434, 0.1907, 0.5945, 0.004371, 0.6301, 0.002617, 0.7137, 0.002617, 0.6434, 0.1907, 0.6301, 0.002617, 0.6434, 0.1907, 0.7137, 0.002617, 0.7003, 0.1907, 0.7493, 0.004371, 0.7571, 0.1932, 0.7003, 0.1907, 0.7493, 0.004371, 0.7003, 0.1907, 0.7137, 0.002617, 0.6301, 0.436, 0.7137, 0.436, 0.7137, 0.4716, 0.6301, 0.436, 0.7137, 0.4716, 0.6301, 0.4716, 0.7003, 0.2477, 0.6434, 0.1907, 0.7003, 0.1907, 0.6434, 0.1907, 0.7003, 0.2477, 0.6435, 0.2477, 0.4511, 0.5588, 0.4511, 0.5045, 0.4686, 0.5588, 0.4686, 0.5588, 0.4511, 0.5045, 0.4686, 0.5045, 0.4686, 0.5588, 0.4686, 0.5045, 0.4862, 0.5588, 0.4862, 0.5588, 0.4686, 0.5045, 0.4862, 0.5045, 0.5038, 0.5045, 0.5038, 0.5588, 0.4862, 0.5045, 0.4862, 0.5588, 0.4862, 0.5045, 0.5038, 0.5588, 0.5214, 0.5045, 0.5038, 0.5588, 0.5038, 0.5045, 0.5038, 0.5588, 0.5214, 0.5045, 0.5214, 0.5588, 0.5389, 0.5045, 0.5214, 0.5588, 0.5214, 0.5045, 0.5214, 0.5588, 0.5389, 0.5045, 0.5389, 0.5588, 0.5565, 0.5045, 0.5565, 0.5588, 0.5389, 0.5045, 0.5389, 0.5045, 0.5565, 0.5588, 0.5389, 0.5588, 0.5741, 0.5588, 0.5565, 0.5045, 0.5741, 0.5045, 0.5565, 0.5045, 0.5741, 0.5588, 0.5565, 0.5588, 0.5917, 0.5045, 0.5741, 0.5588, 0.5741, 0.5045, 0.5741, 0.5588, 0.5917, 0.5045, 0.5917, 0.5588, 0.512, 0.4567, 0.5317, 0.4569, 0.5203, 0.4779, 0.4979, 0.4706, 0.512, 0.4567, 0.5203, 0.4779, 0.4978, 0.4903, 0.4979, 0.4706, 0.5203, 0.4779, 0.5117, 0.5044, 0.4978, 0.4903, 0.5203, 0.4779, 0.5314, 0.5045, 0.5117, 0.5044, 0.5203, 0.4779, 0.5455, 0.4906, 0.5314, 0.5045, 0.5203, 0.4779, 0.5456, 0.4709, 0.5455, 0.4906, 0.5203, 0.4779, 0.5317, 0.4569, 0.5456, 0.4709, 0.5203, 0.4779, 0.5457, 0.4905, 0.5317, 0.5044, 0.5211, 0.4777, 0.5317, 0.5044, 0.512, 0.5043, 0.5211, 0.4777, 0.512, 0.5043, 0.4981, 0.4903, 0.5211, 0.4777, 0.4981, 0.4903, 0.4982, 0.4705, 0.5211, 0.4777, 0.4982, 0.4705, 0.5122, 0.4567, 0.5211, 0.4777, 0.5122, 0.4567, 0.532, 0.4568, 0.5211, 0.4777, 0.532, 0.4568, 0.5458, 0.4708, 0.5211, 0.4777, 0.5458, 0.4708, 0.5457, 0.4905, 0.5211, 0.4777, 0.5188, 0.4574, 0.54, 0.4068, 0.54, 0.4574, 0.54, 0.4068, 0.5188, 0.4574, 0.5188, 0.4068, 0.54, 0.4574, 0.54, 0.4068, 0.5612, 0.4574, 0.5612, 0.4574, 0.54, 0.4068, 0.5612, 0.4068, 0.5825, 0.4068, 0.5612, 0.4574, 0.5612, 0.4068, 0.5612, 0.4574, 0.5825, 0.4068, 0.5825, 0.4574, 0.6037, 0.4068, 0.6037, 0.4574, 0.5825, 0.4068, 0.5825, 0.4574, 0.5825, 0.4068, 0.6037, 0.4574, 0.6249, 0.4068, 0.6037, 0.4574, 0.6037, 0.4068, 0.6037, 0.4574, 0.6249, 0.4068, 0.6249, 0.4574, 0.4763, 0.4068, 0.4763, 0.4574, 0.4551, 0.4068, 0.4551, 0.4068, 0.4763, 0.4574, 0.4551, 0.4574, 0.4975, 0.4068, 0.4763, 0.4574, 0.4763, 0.4068, 0.4763, 0.4574, 0.4975, 0.4068, 0.4975, 0.4574, 0.5188, 0.4574, 0.4975, 0.4068, 0.5188, 0.4068, 0.4975, 0.4068, 0.5188, 0.4574, 0.4975, 0.4574, 0.5892, 0.3391, 0.6073, 0.3468, 0.5892, 0.3641, 0.5711, 0.3468, 0.5892, 0.3391, 0.5892, 0.3641, 0.5636, 0.3652, 0.5711, 0.3468, 0.5892, 0.3641, 0.5711, 0.3836, 0.5636, 0.3652, 0.5892, 0.3641, 0.5892, 0.3912, 0.5711, 0.3836, 0.5892, 0.3641, 0.6073, 0.3836, 0.5892, 0.3912, 0.5892, 0.3641, 0.6148, 0.3652, 0.6073, 0.3836, 0.5892, 0.3641, 0.6073, 0.3468, 0.6148, 0.3652, 0.5892, 0.3641, 0.6425, 0.5455, 0.6244, 0.5531, 0.6244, 0.5261, 0.6244, 0.5531, 0.6063, 0.5455, 0.6244, 0.5261, 0.6063, 0.5455, 0.5988, 0.5271, 0.6244, 0.5261, 0.5988, 0.5271, 0.6063, 0.5087, 0.6244, 0.5261, 0.6063, 0.5087, 0.6244, 0.5011, 0.6244, 0.5261, 0.6244, 0.5011, 0.6425, 0.5087, 0.6244, 0.5261, 0.6425, 0.5087, 0.6501, 0.5271, 0.6244, 0.5261, 0.6501, 0.5271, 0.6425, 0.5455, 0.6244, 0.5261, 0.6073, 0.3468, 0.5892, 0.3391, 0.6073, 0.3468, 0.5892, 0.3391, 0.6073, 0.3468, 0.5892, 0.3391, 0.5892, 0.3391, 0.5711, 0.3468, 0.5711, 0.3468, 0.5711, 0.3468, 0.5892, 0.3391, 0.5892, 0.3391, 0.5711, 0.3468, 0.5636, 0.3652, 0.5636, 0.3652, 0.5636, 0.3652, 0.5711, 0.3468, 0.5711, 0.3468, 0.5636, 0.3652, 0.5711, 0.3836, 0.5636, 0.3652, 0.5711, 0.3836, 0.5636, 0.3652, 0.5711, 0.3836, 0.5892, 0.3912, 0.5711, 0.3836, 0.5711, 0.3836, 0.5711, 0.3836, 0.5892, 0.3912, 0.5892, 0.3912, 0.6073, 0.3836, 0.5892, 0.3912, 0.6073, 0.3836, 0.5892, 0.3912, 0.6073, 0.3836, 0.5892, 0.3912, 0.6148, 0.3652, 0.6073, 0.3836, 0.6073, 0.3836, 0.6148, 0.3652, 0.6073, 0.3836, 0.6148, 0.3652, 0.6073, 0.3468, 0.6148, 0.3652, 0.6148, 0.3652, 0.6073, 0.3468, 0.6148, 0.3652, 0.6073, 0.3468, 0.074, 0.4844, 0.1001, 0.4918, 0.09435, 0.5081, 0.1001, 0.4918, 0.074, 0.4844, 0.0744, 0.468, 0.074, 0.4844, 0.05534, 0.5013, 0.0503, 0.4856, 0.0503, 0.4856, 0.0744, 0.468, 0.074, 0.4844, 0.0503, 0.4856, 0.02168, 0.5494, 0.01534, 0.5453, 0.01534, 0.5453, 0.04544, 0.475, 0.0503, 0.4856, 0.04544, 0.475, 0.07475, 0.4567, 0.0503, 0.4856, 0.0744, 0.468, 0.0503, 0.4856, 0.07475, 0.4567, 0.07475, 0.4567, 0.1054, 0.4803, 0.0744, 0.468, 0.1001, 0.4918, 0.0744, 0.468, 0.1054, 0.4803, 0.1001, 0.4918, 0.1355, 0.5498, 0.1286, 0.5545, 0.1355, 0.5498, 0.1001, 0.4918, 0.1054, 0.4803, 0.09435, 0.5081, 0.1208, 0.5663, 0.09316, 0.5235, 0.09316, 0.5235, 0.1208, 0.5663, 0.1116, 0.561, 0.09435, 0.5081, 0.07425, 0.4987, 0.074, 0.4844, 0.07425, 0.4987, 0.09435, 0.5081, 0.09316, 0.5235, 0.05534, 0.5181, 0.05534, 0.5013, 0.07425, 0.4987, 0.05534, 0.5013, 0.074, 0.4844, 0.07425, 0.4987, 0.05534, 0.5181, 0.02874, 0.5598, 0.05534, 0.5013, 0.02874, 0.5598, 0.05534, 0.5181, 0.03708, 0.555, 0.1286, 0.5545, 0.1473, 0.6063, 0.1208, 0.5663, 0.1386, 0.61, 0.1208, 0.5663, 0.1473, 0.6063, 0.09435, 0.5081, 0.1286, 0.5545, 0.1208, 0.5663, 0.1286, 0.5545, 0.09435, 0.5081, 0.1001, 0.4918, 0.05534, 0.5013, 0.02874, 0.5598, 0.02168, 0.5494, 0.02168, 0.5494, 0.0503, 0.4856, 0.05534, 0.5013, 0.02874, 0.5598, 0.0146, 0.5981, 0.006926, 0.5951, 0.02874, 0.5598, 0.006926, 0.5951, 0.02168, 0.5494, 0.8692, 0.02778, 0.913, 0.167, 0.8743, 0.1582, 0.913, 0.167, 0.8692, 0.02778, 0.9083, 0.003163, 0.9163, 0.167, 0.9976, 0.003163, 0.9903, 0.167, 0.9976, 0.003163, 0.9163, 0.167, 0.909, 0.003163, 0.8692, 0.02778, 0.8743, 0.1582, 0.802, 0.1582, 0.802, 0.1582, 0.8071, 0.02778, 0.8692, 0.02778, 0.8071, 0.02778, 0.802, 0.1582, 0.7633, 0.167, 0.8071, 0.02778, 0.7633, 0.167, 0.768, 0.003163, 0.8625, 0.1982, 0.8197, 0.1982, 0.7968, 0.1638, 0.8625, 0.1982, 0.7968, 0.1638, 0.8854, 0.1638, 0.8071, 0.02778, 0.768, 0.003163, 0.8692, 0.02778, 0.8692, 0.02778, 0.768, 0.003163, 0.9083, 0.003163, 0.6319, 0.7357, 0.6427, 0.6738, 0.646, 0.735, 0.6427, 0.6738, 0.6319, 0.7357, 0.6331, 0.6755, 0.5537, 0.8896, 0.5949, 0.6876, 0.6319, 0.7357, 0.6319, 0.7357, 0.6265, 0.9502, 0.5537, 0.8896, 0.6265, 0.9502, 0.646, 0.735, 0.6495, 0.9517, 0.646, 0.735, 0.6265, 0.9502, 0.6319, 0.7357, 0.7215, 0.8911, 0.646, 0.735, 0.6854, 0.6876, 0.646, 0.735, 0.7215, 0.8911, 0.6495, 0.9517, 0.7424, 0.98, 0.6443, 0.974, 0.6495, 0.9517, 0.6443, 0.974, 0.7424, 0.98, 0.7412, 0.997, 0.7424, 0.98, 0.6495, 0.9517, 0.7215, 0.8911, 0.533, 0.9845, 0.5537, 0.8896, 0.6265, 0.9502, 0.6427, 0.6738, 0.6319, 0.7357, 0.646, 0.735, 0.6319, 0.7357, 0.6427, 0.6738, 0.6331, 0.6755, 0.5949, 0.6876, 0.5537, 0.8896, 0.6319, 0.7357, 0.6265, 0.9502, 0.6319, 0.7357, 0.5537, 0.8896, 0.6319, 0.7357, 0.6265, 0.9502, 0.646, 0.735, 0.6495, 0.9517, 0.646, 0.735, 0.6265, 0.9502, 0.7215, 0.8911, 0.646, 0.735, 0.6495, 0.9517, 0.646, 0.735, 0.7215, 0.8911, 0.6854, 0.6876, 0.7424, 0.98, 0.6495, 0.9517, 0.6443, 0.974, 0.6443, 0.974, 0.7412, 0.997, 0.7424, 0.98, 0.7424, 0.98, 0.7215, 0.8911, 0.6495, 0.9517, 0.533, 0.9845, 0.6265, 0.9502, 0.5537, 0.8896, 0.8517, 0.5502, 0.898, 0.6277, 0.8519, 0.6333, 0.898, 0.6277, 0.8517, 0.5502, 0.8828, 0.5454, 0.987, 0.5947, 0.9113, 0.5334, 0.9539, 0.5076, 0.9113, 0.5334, 0.987, 0.5947, 0.9349, 0.612, 0.8828, 0.5454, 0.9349, 0.612, 0.898, 0.6277, 0.9349, 0.612, 0.8828, 0.5454, 0.9113, 0.5334, 0.8955, 0.6563, 0.8912, 0.7748, 0.8518, 0.6576, 0.8518, 0.6576, 0.8912, 0.7748, 0.8513, 0.7746, 0.8912, 0.7748, 0.9095, 0.8756, 0.8896, 0.8756, 0.9095, 0.8756, 0.8912, 0.7748, 0.911, 0.7739, 0.887, 0.9933, 0.8896, 0.8756, 0.9095, 0.8756, 0.887, 0.9933, 0.9095, 0.8756, 0.9066, 0.9935, 0.8517, 0.5502, 0.8059, 0.6277, 0.8206, 0.5457, 0.8059, 0.6277, 0.8517, 0.5502, 0.8519, 0.6333, 0.8519, 0.6333, 0.8083, 0.6562, 0.8059, 0.6277, 0.8083, 0.6562, 0.8519, 0.6333, 0.8518, 0.6576, 0.8664, 0.4748, 0.8517, 0.5502, 0.8513, 0.4776, 0.8517, 0.5502, 0.8664, 0.4748, 0.8828, 0.5454, 0.9539, 0.5076, 0.8792, 0.467, 0.8933, 0.4466, 0.8792, 0.467, 0.9539, 0.5076, 0.9113, 0.5334, 0.8664, 0.4748, 0.9113, 0.5334, 0.8828, 0.5454, 0.9113, 0.5334, 0.8664, 0.4748, 0.8792, 0.467, 0.8517, 0.5502, 0.8362, 0.475, 0.8513, 0.4776, 0.8362, 0.475, 0.8517, 0.5502, 0.8206, 0.5457, 0.8233, 0.4675, 0.7922, 0.5341, 0.7496, 0.509, 0.7496, 0.509, 0.8089, 0.4473, 0.8233, 0.4675, 0.8362, 0.475, 0.8206, 0.5457, 0.7922, 0.5341, 0.8362, 0.475, 0.7922, 0.5341, 0.8233, 0.4675, 0.898, 0.6277, 0.9155, 0.6541, 0.8955, 0.6563, 0.9155, 0.6541, 0.898, 0.6277, 0.9349, 0.612, 0.8519, 0.6333, 0.8955, 0.6563, 0.8518, 0.6576, 0.8955, 0.6563, 0.8519, 0.6333, 0.898, 0.6277, 0.8504, 0.8754, 0.8122, 0.9929, 0.8113, 0.875, 0.8122, 0.9929, 0.8504, 0.8754, 0.8496, 0.9931, 0.8511, 0.4514, 0.8664, 0.4748, 0.8513, 0.4776, 0.8511, 0.4514, 0.8933, 0.4466, 0.8792, 0.467, 0.8511, 0.4514, 0.8792, 0.467, 0.8664, 0.4748, 0.8511, 0.4514, 0.8513, 0.4776, 0.8362, 0.475, 0.8511, 0.4514, 0.8233, 0.4675, 0.8089, 0.4473, 0.8511, 0.4514, 0.8362, 0.475, 0.8233, 0.4675, 0.7177, 0.5954, 0.7922, 0.5341, 0.7693, 0.6122, 0.7922, 0.5341, 0.7177, 0.5954, 0.7496, 0.509, 0.8206, 0.5457, 0.7693, 0.6122, 0.7922, 0.5341, 0.7693, 0.6122, 0.8206, 0.5457, 0.8059, 0.6277, 0.7693, 0.6122, 0.8059, 0.6277, 0.7885, 0.654, 0.8059, 0.6277, 0.8083, 0.6562, 0.7885, 0.654, 0.987, 0.5947, 0.9693, 0.66, 0.9349, 0.612, 0.9693, 0.66, 0.9155, 0.6541, 0.9349, 0.612, 0.7332, 0.6599, 0.7693, 0.6122, 0.7885, 0.654, 0.7332, 0.6599, 0.7177, 0.5954, 0.7693, 0.6122, 0.7918, 0.7731, 0.8083, 0.6562, 0.8114, 0.7743, 0.8083, 0.6562, 0.7918, 0.7731, 0.7885, 0.654, 0.8955, 0.6563, 0.911, 0.7739, 0.8912, 0.7748, 0.911, 0.7739, 0.8955, 0.6563, 0.9155, 0.6541, 0.9693, 0.66, 0.9618, 0.7759, 0.911, 0.7739, 0.911, 0.7739, 0.9155, 0.6541, 0.9693, 0.66, 0.7408, 0.7742, 0.7332, 0.6599, 0.7918, 0.7731, 0.7918, 0.7731, 0.7332, 0.6599, 0.7885, 0.654, 0.9066, 0.9935, 0.9585, 0.8775, 0.9516, 0.9962, 0.9585, 0.8775, 0.9066, 0.9935, 0.9095, 0.8756, 0.7473, 0.9948, 0.7423, 0.8758, 0.7925, 0.9929, 0.7925, 0.9929, 0.7423, 0.8758, 0.7914, 0.8747, 0.7925, 0.9929, 0.7914, 0.8747, 0.8122, 0.9929, 0.8113, 0.875, 0.8122, 0.9929, 0.7914, 0.8747, 0.9095, 0.8756, 0.9618, 0.7759, 0.9585, 0.8775, 0.9618, 0.7759, 0.9095, 0.8756, 0.911, 0.7739, 0.7914, 0.8747, 0.8114, 0.7743, 0.8113, 0.875, 0.8114, 0.7743, 0.7914, 0.8747, 0.7918, 0.7731, 0.7423, 0.8758, 0.7408, 0.7742, 0.7914, 0.8747, 0.7914, 0.8747, 0.7408, 0.7742, 0.7918, 0.7731, 0.8912, 0.7748, 0.8504, 0.8754, 0.8513, 0.7746, 0.8504, 0.8754, 0.8912, 0.7748, 0.8896, 0.8756, 0.8114, 0.7743, 0.8083, 0.6562, 0.8518, 0.6576, 0.8518, 0.6576, 0.8513, 0.7746, 0.8114, 0.7743, 0.8504, 0.8754, 0.887, 0.9933, 0.8496, 0.9931, 0.887, 0.9933, 0.8504, 0.8754, 0.8896, 0.8756, 0.8114, 0.7743, 0.8504, 0.8754, 0.8113, 0.875, 0.8504, 0.8754, 0.8114, 0.7743, 0.8513, 0.7746, 0.4249, 0.9113, 0.5458, 0.9092, 0.5279, 0.9693, 0.6359, 0.1982, 0.6363, 0.2763, 0.6341, 0.2763, 0.6363, 0.2763, 0.6359, 0.1982, 0.638, 0.1982, 0.6341, 0.2763, 0.5942, 0.2248, 0.5939, 0.3169, 0.5942, 0.2248, 0.6341, 0.2763, 0.6359, 0.1982, 0.6341, 0.2763, 0.5942, 0.2248, 0.6359, 0.1982, 0.5942, 0.2248, 0.6341, 0.2763, 0.5939, 0.3169, 0.5918, 0.3169, 0.5913, 0.2226, 0.5942, 0.2248, 0.5942, 0.2248, 0.5939, 0.3169, 0.5918, 0.3169, 0.6359, 0.1982, 0.6363, 0.2763, 0.6341, 0.2763, 0.6363, 0.2763, 0.6359, 0.1982, 0.638, 0.1982, 0.5942, 0.2248, 0.6341, 0.2763, 0.6359, 0.1982, 0.6341, 0.2763, 0.5942, 0.2248, 0.5939, 0.3169, 0.5942, 0.2248, 0.6341, 0.2763, 0.5939, 0.3169, 0.6341, 0.2763, 0.5942, 0.2248, 0.6359, 0.1982, 0.5918, 0.3169, 0.5913, 0.2226, 0.5942, 0.2248, 0.5942, 0.2248, 0.5939, 0.3169, 0.5918, 0.3169, 0.273, 0.9375, 0.3512, 0.9453, 0.2797, 0.993, 0.3512, 0.9453, 0.273, 0.9375, 0.3435, 0.9142, 0.3435, 0.9142, 0.2639, 0.7706, 0.3364, 0.7807, 0.2639, 0.7706, 0.3435, 0.9142, 0.273, 0.9375, 0.2146, 0.736, 0.2106, 0.8929, 0.1488, 0.87, 0.1488, 0.87, 0.1582, 0.7387, 0.2146, 0.736, 0.2106, 0.8929, 0.2101, 0.9465, 0.1436, 0.9005, 0.2106, 0.8929, 0.1436, 0.9005, 0.1488, 0.87, 0.3364, 0.7807, 0.4254, 0.673, 0.3964, 0.7848, 0.4254, 0.673, 0.3364, 0.7807, 0.3576, 0.6164, 0.3364, 0.7807, 0.4051, 0.8899, 0.3435, 0.9142, 0.4051, 0.8899, 0.3364, 0.7807, 0.3964, 0.7848, 0.3435, 0.9142, 0.4148, 0.9129, 0.3512, 0.9453, 0.4148, 0.9129, 0.3435, 0.9142, 0.4051, 0.8899, 0.08313, 0.8704, 0.1488, 0.87, 0.1436, 0.9005, 0.1488, 0.87, 0.08313, 0.8704, 0.08879, 0.847, 0.08879, 0.847, 0.1582, 0.7387, 0.1488, 0.87, 0.1582, 0.7387, 0.08879, 0.847, 0.1021, 0.7441, 0.1582, 0.7387, 0.09525, 0.6726, 0.1509, 0.6133, 0.09525, 0.6726, 0.1582, 0.7387, 0.1021, 0.7441, 0.3964, 0.7848, 0.4254, 0.673, 0.506, 0.7881, 0.506, 0.7881, 0.4051, 0.8899, 0.3964, 0.7848, 0.4051, 0.8899, 0.506, 0.7881, 0.5185, 0.8752, 0.5185, 0.8752, 0.4148, 0.9129, 0.4051, 0.8899, 0.08313, 0.8704, 0.009462, 0.8338, 0.08879, 0.847, 0.08879, 0.847, 0.02282, 0.7489, 0.1021, 0.7441, 0.02282, 0.7489, 0.08879, 0.847, 0.009462, 0.8338, 0.02282, 0.7489, 0.09525, 0.6726, 0.1021, 0.7441, 0.2583, 0.5876, 0.3576, 0.6164, 0.2639, 0.7706, 0.3576, 0.6164, 0.2583, 0.5876, 0.3136, 0.5537, 0.2639, 0.7706, 0.3576, 0.6164, 0.3364, 0.7807, 0.2294, 0.5728, 0.1509, 0.6133, 0.2056, 0.5413, 0.1509, 0.6133, 0.2146, 0.736, 0.1582, 0.7387, 0.2146, 0.736, 0.1509, 0.6133, 0.2294, 0.5728, 0.2294, 0.5728, 0.2056, 0.5413, 0.2223, 0.4913, 0.2684, 0.4713, 0.2583, 0.5876, 0.2341, 0.5863, 0.2688, 0.4715, 0.2583, 0.5876, 0.2684, 0.4713, 0.2341, 0.5863, 0.2639, 0.7706, 0.2343, 0.7722, 0.2639, 0.7706, 0.2341, 0.5863, 0.2583, 0.5876, 0.2541, 0.9387, 0.2343, 0.7722, 0.2639, 0.7706, 0.2541, 0.9387, 0.2639, 0.7706, 0.273, 0.9375, 0.2793, 0.993, 0.2541, 0.9387, 0.273, 0.9375, 0.2793, 0.993, 0.273, 0.9375, 0.2797, 0.993, 0.2688, 0.4715, 0.3136, 0.5537, 0.2583, 0.5876, 0.506, 0.7881, 0.4257, 0.673, 0.5062, 0.7878, 0.4257, 0.673, 0.506, 0.7881, 0.4254, 0.673, 0.5185, 0.8751, 0.506, 0.7881, 0.5061, 0.7881, 0.5185, 0.8752, 0.506, 0.7881, 0.5185, 0.8751, 0.4153, 0.9131, 0.5185, 0.8752, 0.5186, 0.8753, 0.5185, 0.8752, 0.4153, 0.9131, 0.4148, 0.9129, 0.3516, 0.9457, 0.4148, 0.9129, 0.4149, 0.9132, 0.4148, 0.9129, 0.3516, 0.9457, 0.3512, 0.9453, 0.2799, 0.9931, 0.3512, 0.9453, 0.3513, 0.9458, 0.3512, 0.9453, 0.2799, 0.9931, 0.2797, 0.993, 0.3576, 0.6164, 0.3138, 0.5537, 0.3577, 0.6157, 0.3138, 0.5537, 0.3576, 0.6164, 0.3136, 0.5537, 0.4254, 0.673, 0.3579, 0.6164, 0.4253, 0.673, 0.3579, 0.6164, 0.4254, 0.673, 0.3576, 0.6164, 0.2056, 0.5409, 0.2223, 0.4913, 0.2056, 0.5413, 0.2223, 0.4913, 0.2056, 0.5409, 0.2223, 0.4909, 0.273, 0.9375, 0.2797, 0.993, 0.3512, 0.9453, 0.273, 0.9375, 0.3512, 0.9453, 0.3435, 0.9142, 0.3435, 0.9142, 0.3364, 0.7807, 0.2639, 0.7706, 0.2639, 0.7706, 0.273, 0.9375, 0.3435, 0.9142, 0.2106, 0.8929, 0.2146, 0.736, 0.1488, 0.87, 0.1488, 0.87, 0.2146, 0.736, 0.1582, 0.7387, 0.1436, 0.9005, 0.2101, 0.9465, 0.2106, 0.8929, 0.1436, 0.9005, 0.2106, 0.8929, 0.1488, 0.87, 0.3364, 0.7807, 0.4254, 0.673, 0.3576, 0.6164, 0.4254, 0.673, 0.3364, 0.7807, 0.3964, 0.7848, 0.3364, 0.7807, 0.4051, 0.8899, 0.3964, 0.7848, 0.4051, 0.8899, 0.3364, 0.7807, 0.3435, 0.9142, 0.3512, 0.9453, 0.4148, 0.9129, 0.3435, 0.9142, 0.3435, 0.9142, 0.4148, 0.9129, 0.4051, 0.8899, 0.08313, 0.8704, 0.1488, 0.87, 0.08879, 0.847, 0.1488, 0.87, 0.08313, 0.8704, 0.1436, 0.9005, 0.08879, 0.847, 0.1582, 0.7387, 0.1021, 0.7441, 0.1582, 0.7387, 0.08879, 0.847, 0.1488, 0.87, 0.1582, 0.7387, 0.1509, 0.6133, 0.09525, 0.6726, 0.1582, 0.7387, 0.09525, 0.6726, 0.1021, 0.7441, 0.3964, 0.7848, 0.506, 0.7881, 0.4254, 0.673, 0.506, 0.7881, 0.3964, 0.7848, 0.4051, 0.8899, 0.506, 0.7881, 0.4051, 0.8899, 0.5185, 0.8752, 0.5185, 0.8752, 0.4051, 0.8899, 0.4148, 0.9129, 0.08313, 0.8704, 0.08879, 0.847, 0.009462, 0.8338, 0.08879, 0.847, 0.02282, 0.7489, 0.009462, 0.8338, 0.02282, 0.7489, 0.08879, 0.847, 0.1021, 0.7441, 0.02282, 0.7489, 0.1021, 0.7441, 0.09525, 0.6726, 0.2583, 0.5876, 0.3576, 0.6164, 0.3136, 0.5537, 0.3576, 0.6164, 0.2583, 0.5876, 0.2639, 0.7706, 0.3576, 0.6164, 0.2639, 0.7706, 0.3364, 0.7807, 0.2146, 0.736, 0.1509, 0.6133, 0.1582, 0.7387, 0.1509, 0.6133, 0.2294, 0.5728, 0.2056, 0.5413, 0.1509, 0.6133, 0.2146, 0.736, 0.2294, 0.5728, 0.2294, 0.5728, 0.2223, 0.4913, 0.2056, 0.5413, 0.2684, 0.4713, 0.2341, 0.5863, 0.2583, 0.5876, 0.2684, 0.4713, 0.2583, 0.5876, 0.2688, 0.4715, 0.2639, 0.7706, 0.2341, 0.5863, 0.2343, 0.7722, 0.2341, 0.5863, 0.2639, 0.7706, 0.2583, 0.5876, 0.273, 0.9375, 0.2639, 0.7706, 0.2541, 0.9387, 0.2343, 0.7722, 0.2541, 0.9387, 0.2639, 0.7706, 0.2793, 0.993, 0.273, 0.9375, 0.2541, 0.9387, 0.273, 0.9375, 0.2793, 0.993, 0.2797, 0.993, 0.2688, 0.4715, 0.2583, 0.5876, 0.3136, 0.5537, 0.506, 0.7881, 0.4257, 0.673, 0.4254, 0.673, 0.4257, 0.673, 0.506, 0.7881, 0.5062, 0.7878, 0.5185, 0.8751, 0.5061, 0.7881, 0.506, 0.7881, 0.5185, 0.8751, 0.506, 0.7881, 0.5185, 0.8752, 0.4153, 0.9131, 0.5186, 0.8753, 0.5185, 0.8752, 0.5185, 0.8752, 0.4148, 0.9129, 0.4153, 0.9131, 0.3516, 0.9457, 0.4149, 0.9132, 0.4148, 0.9129, 0.4148, 0.9129, 0.3512, 0.9453, 0.3516, 0.9457, 0.2799, 0.9931, 0.3513, 0.9458, 0.3512, 0.9453, 0.3512, 0.9453, 0.2797, 0.993, 0.2799, 0.9931, 0.3576, 0.6164, 0.3138, 0.5537, 0.3136, 0.5537, 0.3138, 0.5537, 0.3576, 0.6164, 0.3577, 0.6157, 0.3579, 0.6164, 0.4254, 0.673, 0.4253, 0.673, 0.4254, 0.673, 0.3579, 0.6164, 0.3576, 0.6164, 0.2223, 0.4913, 0.2056, 0.5409, 0.2056, 0.5413, 0.2056, 0.5409, 0.2223, 0.4913, 0.2223, 0.4909, 0.8567, 0.2939, 0.8542, 0.3331, 0.8542, 0.2939, 0.8542, 0.3331, 0.8567, 0.2939, 0.8567, 0.3331, 0.8517, 0.2939, 0.8145, 0.3675, 0.8168, 0.2939, 0.8145, 0.3675, 0.8517, 0.2939, 0.8537, 0.3706, 0.8567, 0.2939, 0.8542, 0.3331, 0.8542, 0.2939, 0.8542, 0.3331, 0.8567, 0.2939, 0.8567, 0.3331, 0.8517, 0.2939, 0.8145, 0.3675, 0.8168, 0.2939, 0.8145, 0.3675, 0.8517, 0.2939, 0.8537, 0.3706, 0.7606, 0.2073, 0.7609, 0.3984, 0.7117, 0.3984, 0.7606, 0.2073, 0.7117, 0.3984, 0.7144, 0.2055, 0.7623, 0.3984, 0.7617, 0.2073, 0.7619, 0.2073, 0.7617, 0.2073, 0.7609, 0.3984, 0.7606, 0.2073, 0.7617, 0.2073, 0.7623, 0.3984, 0.7609, 0.3984, 0.8128, 0.3984, 0.7664, 0.2066, 0.8127, 0.2054, 0.7664, 0.2066, 0.8128, 0.3984, 0.7635, 0.3977, 0.9649, 0.4347, 0.9947, 0.3869, 0.9947, 0.4347, 0.9947, 0.3869, 0.9649, 0.4347, 0.9649, 0.3869, 0.9462, 0.3681, 0.9462, 0.3869, 0.9164, 0.3681, 0.9164, 0.3681, 0.9462, 0.3869, 0.9164, 0.3869, 0.9462, 0.4347, 0.9164, 0.4347, 0.9462, 0.3869, 0.9164, 0.4347, 0.9164, 0.3869, 0.9462, 0.3869, 0.9649, 0.4347, 0.9462, 0.4645, 0.9462, 0.4347, 0.9462, 0.4645, 0.9649, 0.4347, 0.9649, 0.4645, 0.9649, 0.4347, 0.9462, 0.3869, 0.9649, 0.3869, 0.9462, 0.3869, 0.9649, 0.4347, 0.9462, 0.4347, 0.2306, 0.8921, 0.229, 0.9045, 0.2288, 0.892, 0.229, 0.9045, 0.2306, 0.8921, 0.2307, 0.9044, 0.2306, 0.8921, 0.2281, 0.8867, 0.2304, 0.8867, 0.2281, 0.8867, 0.2306, 0.8921, 0.2288, 0.892, 0.2304, 0.8867, 0.2276, 0.8534, 0.23, 0.8534, 0.2276, 0.8534, 0.2304, 0.8867, 0.2281, 0.8867, 0.2327, 0.892, 0.232, 0.9045, 0.2318, 0.8918, 0.232, 0.9045, 0.2327, 0.892, 0.2329, 0.9045, 0.2333, 0.8867, 0.2327, 0.892, 0.2321, 0.8867, 0.2318, 0.8918, 0.2321, 0.8867, 0.2327, 0.892, 0.2332, 0.8533, 0.2333, 0.8867, 0.2319, 0.8532, 0.2321, 0.8867, 0.2319, 0.8532, 0.2333, 0.8867, 0.2318, 0.8918, 0.232, 0.9045, 0.2306, 0.8921, 0.2307, 0.9044, 0.2306, 0.8921, 0.232, 0.9045, 0.2321, 0.8867, 0.2306, 0.8921, 0.2304, 0.8867, 0.2306, 0.8921, 0.2321, 0.8867, 0.2318, 0.8918, 0.2319, 0.8532, 0.2304, 0.8867, 0.23, 0.8534, 0.2304, 0.8867, 0.2319, 0.8532, 0.2321, 0.8867, 0.2306, 0.8921, 0.229, 0.9045, 0.2288, 0.892, 0.229, 0.9045, 0.2306, 0.8921, 0.2307, 0.9044, 0.2306, 0.8921, 0.2281, 0.8867, 0.2304, 0.8867, 0.2281, 0.8867, 0.2306, 0.8921, 0.2288, 0.892, 0.2304, 0.8867, 0.2276, 0.8534, 0.23, 0.8534, 0.2276, 0.8534, 0.2304, 0.8867, 0.2281, 0.8867, 0.2327, 0.892, 0.232, 0.9045, 0.2318, 0.8918, 0.232, 0.9045, 0.2327, 0.892, 0.2329, 0.9045, 0.2333, 0.8867, 0.2327, 0.892, 0.2321, 0.8867, 0.2318, 0.8918, 0.2321, 0.8867, 0.2327, 0.892, 0.2332, 0.8533, 0.2333, 0.8867, 0.2319, 0.8532, 0.2321, 0.8867, 0.2319, 0.8532, 0.2333, 0.8867, 0.2318, 0.8918, 0.232, 0.9045, 0.2306, 0.8921, 0.2307, 0.9044, 0.2306, 0.8921, 0.232, 0.9045, 0.2321, 0.8867, 0.2318, 0.8918, 0.2304, 0.8867, 0.2304, 0.8867, 0.2318, 0.8918, 0.2306, 0.8921, 0.2319, 0.8532, 0.2304, 0.8867, 0.23, 0.8534, 0.2304, 0.8867, 0.2319, 0.8532, 0.2321, 0.8867, 0.9649, 0.4347, 0.9947, 0.4347, 0.9947, 0.3869, 0.9649, 0.4347, 0.9947, 0.3869, 0.9649, 0.3869, 0.9462, 0.3681, 0.9164, 0.3681, 0.9462, 0.3869, 0.9164, 0.3681, 0.9164, 0.3869, 0.9462, 0.3869, 0.9462, 0.4347, 0.9462, 0.3869, 0.9164, 0.4347, 0.9164, 0.4347, 0.9462, 0.3869, 0.9164, 0.3869, 0.9462, 0.4347, 0.9462, 0.4645, 0.9649, 0.4347, 0.9462, 0.4645, 0.9649, 0.4645, 0.9649, 0.4347, 0.9462, 0.3869, 0.9649, 0.4347, 0.9649, 0.3869, 0.9649, 0.4347, 0.9462, 0.3869, 0.9462, 0.4347, 0.2306, 0.8921, 0.229, 0.9045, 0.2307, 0.9044, 0.229, 0.9045, 0.2306, 0.8921, 0.2288, 0.892, 0.2306, 0.8921, 0.2304, 0.8867, 0.2281, 0.8867, 0.2281, 0.8867, 0.2288, 0.892, 0.2306, 0.8921, 0.2304, 0.8867, 0.23, 0.8534, 0.2276, 0.8534, 0.2304, 0.8867, 0.2276, 0.8534, 0.2281, 0.8867, 0.232, 0.9045, 0.2327, 0.892, 0.2318, 0.8918, 0.2327, 0.892, 0.232, 0.9045, 0.2329, 0.9045, 0.2321, 0.8867, 0.2318, 0.8918, 0.2327, 0.892, 0.2321, 0.8867, 0.2327, 0.892, 0.2333, 0.8867, 0.2333, 0.8867, 0.2319, 0.8532, 0.2321, 0.8867, 0.2319, 0.8532, 0.2333, 0.8867, 0.2332, 0.8533, 0.232, 0.9045, 0.2306, 0.8921, 0.2307, 0.9044, 0.2306, 0.8921, 0.232, 0.9045, 0.2318, 0.8918, 0.2321, 0.8867, 0.2306, 0.8921, 0.2318, 0.8918, 0.2306, 0.8921, 0.2321, 0.8867, 0.2304, 0.8867, 0.2319, 0.8532, 0.2304, 0.8867, 0.2321, 0.8867, 0.2304, 0.8867, 0.2319, 0.8532, 0.23, 0.8534, 0.2306, 0.8921, 0.229, 0.9045, 0.2307, 0.9044, 0.229, 0.9045, 0.2306, 0.8921, 0.2288, 0.892, 0.2306, 0.8921, 0.2304, 0.8867, 0.2281, 0.8867, 0.2281, 0.8867, 0.2288, 0.892, 0.2306, 0.8921, 0.2304, 0.8867, 0.23, 0.8534, 0.2276, 0.8534, 0.2304, 0.8867, 0.2276, 0.8534, 0.2281, 0.8867, 0.232, 0.9045, 0.2327, 0.892, 0.2318, 0.8918, 0.2327, 0.892, 0.232, 0.9045, 0.2329, 0.9045, 0.2321, 0.8867, 0.2318, 0.8918, 0.2327, 0.892, 0.2321, 0.8867, 0.2327, 0.892, 0.2333, 0.8867, 0.2319, 0.8532, 0.2321, 0.8867, 0.2333, 0.8867, 0.2319, 0.8532, 0.2333, 0.8867, 0.2332, 0.8533, 0.232, 0.9045, 0.2306, 0.8921, 0.2307, 0.9044, 0.2306, 0.8921, 0.232, 0.9045, 0.2318, 0.8918, 0.2321, 0.8867, 0.2306, 0.8921, 0.2318, 0.8918, 0.2306, 0.8921, 0.2321, 0.8867, 0.2304, 0.8867, 0.2319, 0.8532, 0.2304, 0.8867, 0.2321, 0.8867, 0.2304, 0.8867, 0.2319, 0.8532, 0.23, 0.8534, 0.1456, 0.9114, 0.1739, 0.9924, 0.1575, 0.9928, 0.1575, 0.9928, 0.07657, 0.9114, 0.1456, 0.9114, 0.1739, 0.9924, 0.1456, 0.9114, 0.1575, 0.9928, 0.1575, 0.9928, 0.1456, 0.9114, 0.07657, 0.9114, 0.008136, 0.3935, 0.05119, 0.3674, 0.05119, 0.394, 0.05119, 0.3674, 0.008136, 0.3935, 0.008136, 0.3683, 0.05119, 0.4124, 0.008136, 0.4381, 0.008136, 0.4125, 0.008136, 0.4381, 0.05119, 0.4124, 0.05119, 0.4381, 0.05119, 0.4596, 0.008136, 0.4596, 0.05119, 0.4381, 0.05119, 0.4381, 0.008136, 0.4596, 0.008136, 0.4381, 0.05119, 0.3261, 0.008136, 0.306, 0.05119, 0.307, 0.008136, 0.306, 0.05119, 0.3261, 0.008136, 0.3262, 0.06938, 0.3742, 0.05374, 0.4084, 0.05375, 0.384, 0.06938, 0.3742, 0.0694, 0.4187, 0.05374, 0.4084, 0.008136, 0.3501, 0.008136, 0.3262, 0.05119, 0.35, 0.05119, 0.35, 0.008136, 0.3262, 0.05119, 0.3261, 0.008136, 0.3935, 0.05119, 0.394, 0.008136, 0.4125, 0.008136, 0.4125, 0.05119, 0.394, 0.05119, 0.4124, 0.09712, 0.3742, 0.1124, 0.4084, 0.09714, 0.4187, 0.1124, 0.4084, 0.09712, 0.3742, 0.1124, 0.384, 0.008136, 0.3501, 0.05119, 0.35, 0.008136, 0.3683, 0.008136, 0.3683, 0.05119, 0.35, 0.05119, 0.3674, 0.05119, 0.2761, 0.05119, 0.307, 0.008136, 0.2761, 0.05119, 0.307, 0.008136, 0.306, 0.008136, 0.2761, 0.09712, 0.3742, 0.0694, 0.4187, 0.06938, 0.3742, 0.0694, 0.4187, 0.09712, 0.3742, 0.09714, 0.4187, 0.008136, 0.3935, 0.05119, 0.3674, 0.05119, 0.394, 0.05119, 0.3674, 0.008136, 0.3935, 0.008136, 0.3683, 0.05119, 0.4124, 0.008136, 0.4381, 0.008136, 0.4125, 0.008136, 0.4381, 0.05119, 0.4124, 0.05119, 0.4381, 0.05119, 0.4596, 0.008136, 0.4596, 0.05119, 0.4381, 0.05119, 0.4381, 0.008136, 0.4596, 0.008136, 0.4381, 0.05119, 0.3261, 0.008136, 0.306, 0.05119, 0.307, 0.008136, 0.306, 0.05119, 0.3261, 0.008136, 0.3262, 0.06938, 0.3742, 0.05374, 0.4084, 0.05375, 0.384, 0.06938, 0.3742, 0.0694, 0.4187, 0.05374, 0.4084, 0.008136, 0.3501, 0.008136, 0.3262, 0.05119, 0.35, 0.05119, 0.35, 0.008136, 0.3262, 0.05119, 0.3261, 0.008136, 0.3935, 0.05119, 0.394, 0.008136, 0.4125, 0.008136, 0.4125, 0.05119, 0.394, 0.05119, 0.4124, 0.09712, 0.3742, 0.1124, 0.4084, 0.09714, 0.4187, 0.1124, 0.4084, 0.09712, 0.3742, 0.1124, 0.384, 0.008136, 0.3501, 0.05119, 0.35, 0.008136, 0.3683, 0.008136, 0.3683, 0.05119, 0.35, 0.05119, 0.3674, 0.05119, 0.2761, 0.05119, 0.307, 0.008136, 0.2761, 0.05119, 0.307, 0.008136, 0.306, 0.008136, 0.2761, 0.06938, 0.3742, 0.09712, 0.3742, 0.09714, 0.4187, 0.06938, 0.3742, 0.09714, 0.4187, 0.0694, 0.4187, 0.6621, 0.5634, 0.6718, 0.5065, 0.6775, 0.5076, 0.6775, 0.5076, 0.6744, 0.5637, 0.6621, 0.5634, 0.6718, 0.5065, 0.6621, 0.5634, 0.6483, 0.5623, 0.6718, 0.5065, 0.6483, 0.5623, 0.6661, 0.5042, 0.7125, 0.5622, 0.6887, 0.5065, 0.6944, 0.5041, 0.6887, 0.5065, 0.7125, 0.5622, 0.6987, 0.5633, 0.6987, 0.5633, 0.6831, 0.5076, 0.6887, 0.5065, 0.6831, 0.5076, 0.6987, 0.5633, 0.6864, 0.5637, 0.6775, 0.5076, 0.6864, 0.5637, 0.6744, 0.5637, 0.6864, 0.5637, 0.6775, 0.5076, 0.6831, 0.5076, 0.6802, 0.4981, 0.6775, 0.5076, 0.6718, 0.5065, 0.6802, 0.4981, 0.6718, 0.5065, 0.6661, 0.5042, 0.6802, 0.4981, 0.6944, 0.5041, 0.6887, 0.5065, 0.6802, 0.4981, 0.6887, 0.5065, 0.6831, 0.5076, 0.6802, 0.4981, 0.6831, 0.5076, 0.6775, 0.5076, 0.6861, 0.57, 0.6987, 0.5633, 0.6975, 0.57, 0.6987, 0.5633, 0.6861, 0.57, 0.6864, 0.5637, 0.7125, 0.5622, 0.6975, 0.57, 0.6987, 0.5633, 0.6975, 0.57, 0.7125, 0.5622, 0.7085, 0.5704, 0.6633, 0.5701, 0.6483, 0.5623, 0.6621, 0.5634, 0.6483, 0.5623, 0.6633, 0.5701, 0.6523, 0.5705, 0.6747, 0.57, 0.6621, 0.5634, 0.6744, 0.5637, 0.6621, 0.5634, 0.6747, 0.57, 0.6633, 0.5701, 0.6747, 0.57, 0.6864, 0.5637, 0.6861, 0.57, 0.6864, 0.5637, 0.6747, 0.57, 0.6744, 0.5637, 0.6863, 0.6816, 0.6861, 0.57, 0.6974, 0.6816, 0.6974, 0.6816, 0.6861, 0.57, 0.6975, 0.57, 0.6974, 0.6816, 0.6975, 0.57, 0.7085, 0.6815, 0.7085, 0.5704, 0.7085, 0.6815, 0.6975, 0.57, 0.653, 0.6817, 0.6633, 0.5701, 0.6641, 0.6816, 0.6633, 0.5701, 0.653, 0.6817, 0.6523, 0.5705, 0.6747, 0.57, 0.6641, 0.6816, 0.6633, 0.5701, 0.6641, 0.6816, 0.6747, 0.57, 0.6752, 0.6816, 0.6747, 0.57, 0.6863, 0.6816, 0.6752, 0.6816, 0.6863, 0.6816, 0.6747, 0.57, 0.6861, 0.57, 0.6718, 0.5065, 0.6621, 0.5634, 0.6775, 0.5076, 0.6775, 0.5076, 0.6621, 0.5634, 0.6744, 0.5637, 0.6718, 0.5065, 0.6483, 0.5623, 0.6621, 0.5634, 0.6483, 0.5623, 0.6718, 0.5065, 0.6661, 0.5042, 0.7125, 0.5622, 0.6887, 0.5065, 0.6987, 0.5633, 0.6887, 0.5065, 0.7125, 0.5622, 0.6944, 0.5041, 0.6987, 0.5633, 0.6831, 0.5076, 0.6864, 0.5637, 0.6831, 0.5076, 0.6987, 0.5633, 0.6887, 0.5065, 0.6775, 0.5076, 0.6864, 0.5637, 0.6831, 0.5076, 0.6864, 0.5637, 0.6775, 0.5076, 0.6744, 0.5637, 0.6802, 0.4981, 0.6718, 0.5065, 0.6775, 0.5076, 0.6802, 0.4981, 0.6661, 0.5042, 0.6718, 0.5065, 0.6802, 0.4981, 0.6887, 0.5065, 0.6944, 0.5041, 0.6802, 0.4981, 0.6831, 0.5076, 0.6887, 0.5065, 0.6802, 0.4981, 0.6775, 0.5076, 0.6831, 0.5076, 0.6987, 0.5633, 0.6861, 0.57, 0.6975, 0.57, 0.6861, 0.57, 0.6987, 0.5633, 0.6864, 0.5637, 0.7125, 0.5622, 0.6975, 0.57, 0.7085, 0.5704, 0.6975, 0.57, 0.7125, 0.5622, 0.6987, 0.5633, 0.6633, 0.5701, 0.6621, 0.5634, 0.6483, 0.5623, 0.6633, 0.5701, 0.6483, 0.5623, 0.6523, 0.5705, 0.6744, 0.5637, 0.6621, 0.5634, 0.6747, 0.57, 0.6621, 0.5634, 0.6633, 0.5701, 0.6747, 0.57, 0.6747, 0.57, 0.6864, 0.5637, 0.6744, 0.5637, 0.6864, 0.5637, 0.6747, 0.57, 0.6861, 0.57, 0.6861, 0.57, 0.6863, 0.6816, 0.6974, 0.6816, 0.6974, 0.6816, 0.6975, 0.57, 0.6861, 0.57, 0.7085, 0.6815, 0.7085, 0.5704, 0.6975, 0.57, 0.7085, 0.6815, 0.6975, 0.57, 0.6974, 0.6816, 0.6633, 0.5701, 0.653, 0.6817, 0.6641, 0.6816, 0.653, 0.6817, 0.6633, 0.5701, 0.6523, 0.5705, 0.6747, 0.57, 0.6641, 0.6816, 0.6752, 0.6816, 0.6641, 0.6816, 0.6747, 0.57, 0.6633, 0.5701, 0.6747, 0.57, 0.6752, 0.6816, 0.6863, 0.6816, 0.6747, 0.57, 0.6863, 0.6816, 0.6861, 0.57, 0.5064, 0.5645, 0.4441, 0.693, 0.4437, 0.5727, 0.4441, 0.693, 0.5064, 0.5645, 0.5066, 0.7109, 0.5064, 0.5645, 0.4441, 0.693, 0.4437, 0.5727, 0.4441, 0.693, 0.5064, 0.5645, 0.5066, 0.7109, 0.4441, 0.693, 0.5064, 0.5645, 0.4437, 0.5727, 0.5064, 0.5645, 0.4441, 0.693, 0.5066, 0.7109, 0.4441, 0.693, 0.5064, 0.5645, 0.4437, 0.5727, 0.5064, 0.5645, 0.4441, 0.693, 0.5066, 0.7109, 0.3133, 0.5364, 0.3133, 0.3329, 0.3302, 0.5364, 0.3302, 0.5364, 0.3133, 0.3329, 0.3302, 0.3329, 0.3302, 0.5364, 0.3471, 0.3329, 0.3471, 0.5364, 0.3471, 0.3329, 0.3302, 0.5364, 0.3302, 0.3329, 0.3641, 0.3329, 0.3641, 0.5364, 0.3471, 0.3329, 0.3471, 0.5364, 0.3471, 0.3329, 0.3641, 0.5364, 0.381, 0.3329, 0.381, 0.5364, 0.3641, 0.3329, 0.3641, 0.5364, 0.3641, 0.3329, 0.381, 0.5364, 0.3979, 0.5364, 0.381, 0.3329, 0.3979, 0.3329, 0.381, 0.3329, 0.3979, 0.5364, 0.381, 0.5364, 0.4148, 0.3329, 0.4148, 0.5364, 0.3979, 0.3329, 0.3979, 0.3329, 0.4148, 0.5364, 0.3979, 0.5364, 0.4317, 0.3329, 0.4148, 0.5364, 0.4148, 0.3329, 0.4148, 0.5364, 0.4317, 0.3329, 0.4317, 0.5364, 0.4486, 0.3329, 0.4317, 0.5364, 0.4317, 0.3329, 0.4317, 0.5364, 0.4486, 0.3329, 0.4486, 0.5364, 0.3769, 0.5755, 0.3998, 0.5993, 0.3765, 0.6081, 0.3769, 0.5755, 0.3765, 0.6081, 0.3538, 0.5983, 0.3769, 0.5755, 0.3538, 0.5983, 0.3444, 0.5756, 0.3769, 0.5755, 0.3444, 0.5756, 0.3535, 0.5526, 0.3769, 0.5755, 0.3535, 0.5526, 0.3762, 0.5424, 0.3769, 0.5755, 0.3762, 0.5424, 0.4001, 0.5511, 0.3769, 0.5755, 0.4001, 0.5511, 0.4105, 0.5762, 0.3998, 0.5993, 0.3769, 0.5755, 0.4105, 0.5762, 0.3998, 0.5993, 0.3764, 0.6121, 0.3765, 0.6081, 0.3764, 0.6121, 0.3998, 0.5993, 0.4025, 0.6023, 0.351, 0.6011, 0.3765, 0.6081, 0.3764, 0.6121, 0.3765, 0.6081, 0.351, 0.6011, 0.3538, 0.5983, 0.351, 0.6011, 0.3405, 0.5756, 0.3444, 0.5756, 0.351, 0.6011, 0.3444, 0.5756, 0.3538, 0.5983, 0.3506, 0.5499, 0.3444, 0.5756, 0.3405, 0.5756, 0.3444, 0.5756, 0.3506, 0.5499, 0.3535, 0.5526, 0.3535, 0.5526, 0.376, 0.5383, 0.3762, 0.5424, 0.376, 0.5383, 0.3535, 0.5526, 0.3506, 0.5499, 0.4001, 0.5511, 0.3762, 0.5424, 0.376, 0.5383, 0.376, 0.5383, 0.403, 0.5479, 0.4001, 0.5511, 0.4105, 0.5762, 0.403, 0.5479, 0.4148, 0.5765, 0.403, 0.5479, 0.4105, 0.5762, 0.4001, 0.5511, 0.4025, 0.6023, 0.4105, 0.5762, 0.4148, 0.5765, 0.4105, 0.5762, 0.4025, 0.6023, 0.3998, 0.5993, 0.2425, 0.2076, 0.2428, 0.4651, 0.2066, 0.2076, 0.2077, 0.4661, 0.2066, 0.2076, 0.2428, 0.4651, 0.6425, 0.6171, 0.5776, 0.6156, 0.5768, 0.6211, 0.5776, 0.6156, 0.6425, 0.6171, 0.6427, 0.6132, 0.6404, 0.6667, 0.5768, 0.6211, 0.5751, 0.6672, 0.5768, 0.6211, 0.6404, 0.6667, 0.6425, 0.6171, 0.5735, 0.565, 0.6381, 0.559, 0.5727, 0.5609, 0.6381, 0.559, 0.5735, 0.565, 0.6385, 0.563, 0.6427, 0.6132, 0.6385, 0.563, 0.5776, 0.6156, 0.5776, 0.6156, 0.6385, 0.563, 0.5735, 0.565, 0.2428, 0.4651, 0.2425, 0.2076, 0.289, 0.4653, 0.289, 0.4653, 0.2425, 0.2076, 0.2921, 0.2079, 0.1141, 0.4655, 0.1485, 0.2078, 0.1492, 0.4663, 0.1485, 0.2078, 0.1141, 0.4655, 0.1126, 0.2081, 0.6418, 0.6189, 0.5749, 0.6167, 0.6419, 0.615, 0.5749, 0.6167, 0.6418, 0.6189, 0.5742, 0.6223, 0.6392, 0.6685, 0.5722, 0.6685, 0.5742, 0.6223, 0.6392, 0.6685, 0.5742, 0.6223, 0.6418, 0.6189, 0.6379, 0.5607, 0.5714, 0.566, 0.5706, 0.562, 0.5714, 0.566, 0.6379, 0.5607, 0.6383, 0.5646, 0.6419, 0.615, 0.5749, 0.6167, 0.6383, 0.5646, 0.5749, 0.6167, 0.5714, 0.566, 0.6383, 0.5646, 0.2077, 0.4661, 0.1555, 0.5009, 0.1492, 0.4663, 0.1555, 0.5009, 0.2077, 0.4661, 0.2017, 0.5007, 0.2066, 0.2076, 0.2077, 0.4661, 0.1485, 0.2078, 0.1485, 0.2078, 0.2077, 0.4661, 0.1492, 0.4663, 0.1054, 0.5596, 0.08804, 0.634, 0.08774, 0.5596, 0.08804, 0.634, 0.1054, 0.5596, 0.1051, 0.634, 0.08804, 0.634, 0.07005, 0.5596, 0.08774, 0.5596, 0.07005, 0.5596, 0.08804, 0.634, 0.07005, 0.634, 0.07005, 0.5596, 0.05236, 0.634, 0.05236, 0.5596, 0.05236, 0.634, 0.07005, 0.5596, 0.07005, 0.634, 0.05236, 0.5596, 0.05236, 0.634, 0.03467, 0.5596, 0.03467, 0.5596, 0.05236, 0.634, 0.03467, 0.634, 0.08804, 0.634, 0.1051, 0.634, 0.1048, 0.6483, 0.08833, 0.6483, 0.08804, 0.634, 0.1048, 0.6483, 0.478, 0.1075, 0.4407, 0.3301, 0.4407, 0.08264, 0.4407, 0.3301, 0.478, 0.1075, 0.4792, 0.3307, 0.5114, 0.115, 0.4792, 0.3307, 0.478, 0.1075, 0.4792, 0.3307, 0.5114, 0.115, 0.5127, 0.3308, 0.547, 0.09448, 0.5494, 0.3298, 0.5114, 0.115, 0.5114, 0.115, 0.5494, 0.3298, 0.5127, 0.3308, 0.5826, 0.07395, 0.5861, 0.3288, 0.547, 0.09448, 0.547, 0.09448, 0.5861, 0.3288, 0.5494, 0.3298, 0.5545, 0.004015, 0.5759, 0.0597, 0.5435, 0.09184, 0.509, 0.001744, 0.5545, 0.004015, 0.5435, 0.09184, 0.5022, 0.05602, 0.509, 0.001744, 0.5435, 0.09184, 0.5274, 0.4014, 0.4927, 0.3908, 0.5137, 0.3692, 0.4927, 0.3908, 0.4899, 0.3494, 0.5137, 0.3692, 0.4899, 0.3494, 0.5229, 0.3342, 0.5137, 0.3692, 0.5229, 0.3342, 0.5465, 0.3666, 0.5137, 0.3692, 0.5465, 0.3666, 0.5274, 0.4014, 0.5137, 0.3692, 0.4407, 0.3301, 0.478, 0.1075, 0.4407, 0.08264, 0.478, 0.1075, 0.4407, 0.3301, 0.4792, 0.3307, 0.5114, 0.115, 0.4792, 0.3307, 0.5127, 0.3308, 0.4792, 0.3307, 0.5114, 0.115, 0.478, 0.1075, 0.5494, 0.3298, 0.547, 0.09448, 0.5114, 0.115, 0.5494, 0.3298, 0.5114, 0.115, 0.5127, 0.3308, 0.5861, 0.3288, 0.5826, 0.07395, 0.547, 0.09448, 0.5861, 0.3288, 0.547, 0.09448, 0.5494, 0.3298, 0.5545, 0.004015, 0.5435, 0.09184, 0.5759, 0.0597, 0.509, 0.001744, 0.5435, 0.09184, 0.5545, 0.004015, 0.5022, 0.05602, 0.5435, 0.09184, 0.509, 0.001744, 0.5274, 0.4014, 0.5137, 0.3692, 0.4927, 0.3908, 0.4927, 0.3908, 0.5137, 0.3692, 0.4899, 0.3494, 0.4899, 0.3494, 0.5137, 0.3692, 0.5229, 0.3342, 0.5229, 0.3342, 0.5137, 0.3692, 0.5465, 0.3666, 0.5465, 0.3666, 0.5137, 0.3692, 0.5274, 0.4014])
me_space_one_space_one_002.materials.append(mat_space_one_space_one1_002)
me_space_one_space_one_002.use_remesh_preserve_volume = False
me_space_one_space_one_002.use_remesh_preserve_attributes = False
me_space_one_space_one_002.use_mirror_vertex_groups = False
me_space_one_space_one_002.update()

# ---- objects
ob_mesh = bpy.data.objects.new('Mesh', me_space_one_space_one_002)
ob_camera = bpy.data.objects.new('Camera', cam_camera)

# ---- transforms, parenting, visibility, modifiers, constraints
ob_mesh.location = (0.0, 0.0, 0.0)
ob_mesh.lineart.crease_threshold = 0.0
ob_camera.location = (7.481, -6.508, 5.344)
ob_camera.rotation_euler = (1.109, 0.01082, 0.8149)
ob_camera.lock_rotations_4d = False
ob_camera.empty_display_type = 'ARROWS'
ob_camera.color = (0.0, 0.0, 0.0, 0.0)
ob_camera.display_type = 'WIRE'
ob_camera.lineart.crease_threshold = 0.0

# ---- collection membership
col_collection_1.objects.link(ob_mesh)
col_collection_1.objects.link(ob_camera)

# ---- scene / render settings (as saved in the file)
scene.camera = ob_camera
scene.frame_start = 1; scene.frame_end = 250; scene.frame_set(0)
scene.render.engine = 'BLENDER_EEVEE_NEXT'
scene.render.image_settings.color_mode = 'RGB'
scene.render.image_settings.compression = 90
scene.render.resolution_percentage = 50
scene.render.dither_intensity = 0.0
scene.render.bake_margin = 2
scene.render.bake_bias = 0.0
scene.cycles.use_denoising = False
scene.cycles.samples = 10
scene.cycles.sampling_pattern = 'TABULATED_SOBOL'
scene.cycles.light_sampling_threshold = 0.0
scene.cycles.use_adaptive_sampling = False
scene.cycles.use_light_tree = False
scene.cycles.blur_glossy = 0.0
scene.cycles.volume_bounces = 1
scene.cycles.pixel_filter_type = 'GAUSSIAN'
scene.cycles.sample_clamp_indirect = 0.0
scene.view_settings.view_transform = 'Standard'
bpy.context.view_layer.update()

# ---- added for rendering (the .blend has no usable light): sun
light_auto_sun = bpy.data.lights.new('AutoSun', 'SUN')
light_auto_sun.energy = 3.0
light_auto_sun.angle = 0.0523599
ob_auto_sun = bpy.data.objects.new('AutoSun', light_auto_sun)
scene.collection.objects.link(ob_auto_sun)
ob_auto_sun.rotation_euler = (0.872665, 0.174533, 0.523599)
bpy.context.view_layer.update()

